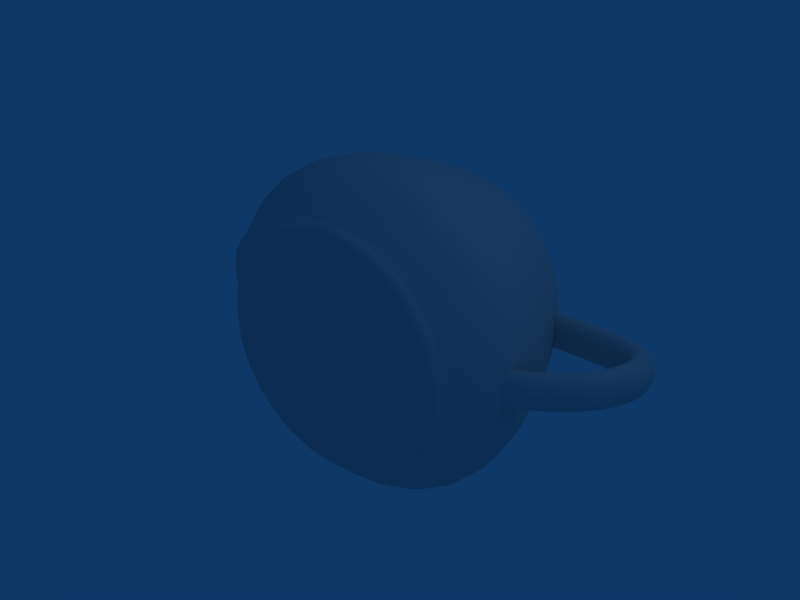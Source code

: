 # Source: teapot_for_avalon_node.blend  (saved by Blender 2.45.17; exported with 4.5.12 LTS)
import bpy
from mathutils import Matrix  # noqa: F401  (used for matrix-valued properties, if any)

bpy.ops.wm.read_factory_settings(use_empty=True)
scene = bpy.context.scene
scene.name = 'Scene'

# ---- collections
col_collection_1 = bpy.data.collections.new('Collection 1'); scene.collection.children.link(col_collection_1)
col_collection_2 = bpy.data.collections.new('Collection 2'); scene.collection.children.link(col_collection_2)
col_collection_2.hide_render = True
col_collection_2.hide_viewport = True

# ---- materials (node trees are filled in below, after node groups)
mat_material_001 = bpy.data.materials.new('Material.001')
mat_material_001.alpha_threshold = 0.0
mat_material_001.roughness = 0.5
mat_material_001.line_color = (0.0, 0.0, 0.0, 1.0)

# ---- material node trees

# ---- world
world_world = bpy.data.worlds.new('World'); scene.world = world_world
world_world.color = (0.05656, 0.2208, 0.4)
world_world.use_sun_shadow = False
world_world.sun_shadow_jitter_overblur = 0.0
world_world.cycles.sampling_method = 'MANUAL'
world_world.cycles.sample_map_resolution = 256

# ---- lights
light_spot = bpy.data.lights.new('Spot', 'POINT')
light_spot.transmission_factor = 0.0
light_spot.cutoff_distance = 30.0
light_spot.energy = 100.0
light_spot.shadow_buffer_clip_start = 1.001
light_spot.shadow_soft_size = 1.0
light_spot.shadow_maximum_resolution = 0.006
light_spot.use_absolute_resolution = True
light_spot.cycles.use_multiple_importance_sampling = False

# ---- meshes
me_mesh = bpy.data.meshes.new('Mesh')
me_mesh.from_pydata([(0.1023, 0.389, -0.6601), (0.1023, 0.4118, -0.6519), (0.1023, 0.4269, -0.6515), (0.1023, 0.4345, -0.6571), (0.1023, 0.4345, -0.6671), (0.1023, 0.4269, -0.6799), (0.1023, 0.4118, -0.6939), (0.1023, 0.389, -0.7073), (-0.05069, 0.389, -0.643), (-0.04879, 0.4118, -0.635), (-0.04867, 0.4269, -0.6345), (-0.04997, 0.4345, -0.64), (-0.0523, 0.4345, -0.6497), (-0.05527, 0.4269, -0.6622), (-0.0585, 0.4118, -0.6758), (-0.06162, 0.389, -0.6889), (-0.1903, 0.389, -0.5939), (-0.1866, 0.4118, -0.5866), (-0.1864, 0.4269, -0.5861), (-0.1889, 0.4345, -0.5912), (-0.1933, 0.4345, -0.6002), (-0.199, 0.4269, -0.6117), (-0.2052, 0.4118, -0.6243), (-0.2112, 0.389, -0.6364), (-0.3127, 0.389, -0.5167), (-0.3076, 0.4118, -0.5103), (-0.3073, 0.4269, -0.5099), (-0.3108, 0.4345, -0.5143), (-0.3171, 0.4345, -0.5222), (-0.3252, 0.4269, -0.5322), (-0.3339, 0.4118, -0.5431), (-0.3424, 0.389, -0.5536), (-0.4144, 0.389, -0.415), (-0.408, 0.4118, -0.4099), (-0.4076, 0.4269, -0.4096), (-0.412, 0.4345, -0.4131), (-0.4199, 0.4345, -0.4194), (-0.4299, 0.4269, -0.4275), (-0.4408, 0.4118, -0.4362), (-0.4514, 0.389, -0.4447), (-0.4917, 0.389, -0.2925), (-0.4843, 0.4118, -0.2889), (-0.4838, 0.4269, -0.2887), (-0.4889, 0.4345, -0.2912), (-0.4979, 0.4345, -0.2956), (-0.5094, 0.4269, -0.3013), (-0.522, 0.4118, -0.3075), (-0.5407, 0.389, -0.153), (-0.5327, 0.4118, -0.1511), (-0.5322, 0.4269, -0.151), (-0.5377, 0.4345, -0.1523), (-0.5475, 0.4345, -0.1546), (-0.5599, 0.4269, -0.1575), (-0.5735, 0.4118, -0.1608), (-0.5579, 0.389, -1.448e-07), (-0.5497, 0.4118, -1.516e-07), (-0.5492, 0.4269, -1.554e-07), (-0.5548, 0.4345, -1.565e-07), (-0.5776, 0.4269, -1.511e-07), (-0.5916, 0.4118, -1.453e-07), (-0.605, 0.389, -1.376e-07), (0.7624, 0.389, -3.441e-07), (0.7537, 0.4269, -3.522e-07), (0.7694, 0.4345, -3.564e-07), (0.7822, 0.4269, -3.565e-07), (0.7961, 0.4118, -3.548e-07), (0.8096, 0.389, -3.512e-07), (0.7453, 0.389, -0.153), (0.7373, 0.4118, -0.1511), (0.7368, 0.4269, -0.151), (0.752, 0.4345, -0.1546), (0.7645, 0.4269, -0.1575), (0.7781, 0.4118, -0.1608), (0.7912, 0.389, -0.1639), (0.6962, 0.389, -0.2925), (0.6888, 0.4118, -0.2889), (0.6884, 0.4269, -0.2887), (0.7025, 0.4345, -0.2956), (0.714, 0.4269, -0.3013), (0.7266, 0.4118, -0.3075), (0.7386, 0.389, -0.3134), (0.619, 0.389, -0.415), (0.6126, 0.4118, -0.4099), (0.6122, 0.4269, -0.4096), (0.6244, 0.4345, -0.4194), (0.6345, 0.4269, -0.4275), (0.6454, 0.4118, -0.4362), (0.6559, 0.389, -0.4447), (0.5173, 0.389, -0.5167), (0.5121, 0.4118, -0.5103), (0.5118, 0.4269, -0.5099), (0.5217, 0.4345, -0.5222), (0.5297, 0.4269, -0.5322), (0.5385, 0.4118, -0.5431), (0.547, 0.389, -0.5536), (0.3948, 0.389, -0.5939), (0.3912, 0.4118, -0.5866), (0.391, 0.4269, -0.5861), (0.3935, 0.4345, -0.5912), (0.4036, 0.4269, -0.6117), (0.4098, 0.4118, -0.6243), (0.4157, 0.389, -0.6364), (0.2553, 0.389, -0.643), (0.2533, 0.4118, -0.635), (0.2532, 0.4269, -0.6345), (0.2545, 0.4345, -0.64), (0.2598, 0.4269, -0.6622), (0.2631, 0.4118, -0.6758), (0.2662, 0.389, -0.6889), (0.1023, 0.389, 0.6601), (0.1023, 0.4118, 0.6519), (0.1023, 0.4269, 0.6515), (0.1023, 0.4345, 0.6671), (0.1023, 0.4269, 0.6799), (0.1023, 0.4118, 0.6939), (0.2553, 0.389, 0.643), (0.2533, 0.4118, 0.635), (0.2532, 0.4269, 0.6345), (0.2569, 0.4345, 0.6497), (0.2598, 0.4269, 0.6622), (0.2631, 0.4118, 0.6758), (0.3948, 0.389, 0.5939), (0.3912, 0.4118, 0.5866), (0.391, 0.4269, 0.5861), (0.3979, 0.4345, 0.6002), (0.4036, 0.4269, 0.6117), (0.4098, 0.4118, 0.6243), (0.5173, 0.389, 0.5167), (0.5121, 0.4118, 0.5103), (0.5154, 0.4345, 0.5143), (0.5217, 0.4345, 0.5222), (0.5297, 0.4269, 0.5322), (0.5385, 0.4118, 0.5431), (0.619, 0.389, 0.415), (0.6126, 0.4118, 0.4099), (0.6166, 0.4345, 0.4131), (0.6244, 0.4345, 0.4194), (0.6345, 0.4269, 0.4275), (0.6454, 0.4118, 0.4362), (0.6962, 0.389, 0.2925), (0.6888, 0.4118, 0.2889), (0.6884, 0.4269, 0.2887), (0.7025, 0.4345, 0.2956), (0.714, 0.4269, 0.3013), (0.7266, 0.4118, 0.3075), (0.7453, 0.389, 0.153), (0.7373, 0.4118, 0.1511), (0.7368, 0.4269, 0.151), (0.752, 0.4345, 0.1546), (0.7645, 0.4269, 0.1575), (0.7781, 0.4118, 0.1608), (0.7912, 0.389, 0.1639), (0.7542, 0.4118, -3.485e-07), (-0.5648, 0.4345, -1.55e-07), (-0.5407, 0.389, 0.153), (-0.5327, 0.4118, 0.1511), (-0.5322, 0.4269, 0.151), (-0.5377, 0.4345, 0.1523), (-0.5599, 0.4269, 0.1575), (-0.5735, 0.4118, 0.1608), (-0.4917, 0.389, 0.2925), (-0.4843, 0.4118, 0.2889), (-0.4838, 0.4269, 0.2887), (-0.4889, 0.4345, 0.2912), (-0.5094, 0.4269, 0.3013), (-0.522, 0.4118, 0.3075), (-0.4144, 0.389, 0.415), (-0.408, 0.4118, 0.4099), (-0.4076, 0.4269, 0.4096), (-0.4199, 0.4345, 0.4194), (-0.4299, 0.4269, 0.4275), (-0.4408, 0.4118, 0.4362), (-0.3127, 0.389, 0.5167), (-0.3076, 0.4118, 0.5103), (-0.3073, 0.4269, 0.5099), (-0.3171, 0.4345, 0.5222), (-0.3252, 0.4269, 0.5322), (-0.3339, 0.4118, 0.5431), (-0.1903, 0.389, 0.5939), (-0.1866, 0.4118, 0.5866), (-0.1864, 0.4269, 0.5861), (-0.1933, 0.4345, 0.6002), (-0.199, 0.4269, 0.6117), (-0.2052, 0.4118, 0.6243), (-0.05069, 0.389, 0.643), (-0.04879, 0.4118, 0.635), (-0.04867, 0.4269, 0.6345), (-0.0523, 0.4345, 0.6497), (-0.05527, 0.4269, 0.6622), (-0.0585, 0.4118, 0.6758), (0.1023, -0.02877, -0.8874), (0.1023, -0.3183, -0.9431), (-0.07324, 0.283, -0.7378), (-0.08439, 0.1777, -0.7846), (-0.09459, 0.07351, -0.8275), (-0.1033, -0.02877, -0.8643), (-0.1102, -0.1286, -0.8931), (-0.1147, -0.2253, -0.9118), (-0.1162, -0.3183, -0.9185), (-0.2334, 0.283, -0.6815), (-0.2547, 0.1777, -0.7248), (-0.2742, 0.07351, -0.7644), (-0.291, -0.02877, -0.7984), (-0.3041, -0.1286, -0.825), (-0.3126, -0.2253, -0.8423), (-0.3156, -0.3183, -0.8485), (-0.3739, 0.283, -0.5929), (-0.4042, 0.1777, -0.6306), (-0.4318, 0.07351, -0.665), (-0.4556, -0.02877, -0.6946), (-0.4742, -0.1286, -0.7177), (-0.4863, -0.2253, -0.7328), (-0.4906, -0.3183, -0.7382), (-0.4906, 0.283, -0.4762), (-0.5283, 0.1777, -0.5065), (-0.5627, 0.07351, -0.5341), (-0.5923, -0.02877, -0.5579), (-0.6155, -0.1286, -0.5765), (-0.6305, -0.2253, -0.5886), (-0.6359, -0.3183, -0.5929), (-0.5341, 0.389, -0.3134), (-0.5792, 0.283, -0.3357), (-0.6225, 0.1777, -0.357), (-0.6621, 0.07351, -0.3765), (-0.6961, -0.02877, -0.3932), (-0.7227, -0.1286, -0.4063), (-0.74, -0.2253, -0.4149), (-0.7462, -0.3183, -0.4179), (-0.5866, 0.389, -0.1639), (-0.6355, 0.283, -0.1755), (-0.6824, 0.1777, -0.1867), (-0.7252, 0.07351, -0.1969), (-0.762, -0.02877, -0.2056), (-0.7908, -0.1286, -0.2125), (-0.8096, -0.2253, -0.2169), (-0.8163, -0.3183, -0.2185), (-0.6552, 0.283, -1.039e-07), (-0.7033, 0.1777, -7.053e-08), (-0.7473, 0.07351, -3.814e-08), (-0.7851, -0.02877, -7.138e-09), (-0.8147, -0.1286, 2.2e-08), (-0.8339, -0.2253, 4.882e-08), (-0.8408, -0.3183, 7.286e-08), (0.8598, 0.283, -3.326e-07), (0.9079, 0.1777, -3.138e-07), (0.9519, 0.07351, -2.947e-07), (0.9897, -0.02877, -2.751e-07), (1.019, -0.1286, -2.549e-07), (1.038, -0.2253, -2.339e-07), (0.8401, 0.283, -0.1755), (0.8869, 0.1777, -0.1867), (0.9298, 0.07351, -0.1969), (0.9666, -0.02877, -0.2056), (0.9954, -0.1286, -0.2125), (1.014, -0.2253, -0.2169), (1.021, -0.3183, -0.2185), (0.7838, 0.283, -0.3357), (0.8271, 0.1777, -0.357), (0.8667, 0.07351, -0.3765), (0.9007, -0.02877, -0.3932), (0.9273, -0.1286, -0.4063), (0.9446, -0.2253, -0.4149), (0.9508, -0.3183, -0.4179), (0.6952, 0.283, -0.4762), (0.7329, 0.1777, -0.5065), (0.7673, 0.07351, -0.5341), (0.7969, -0.02877, -0.5579), (0.82, -0.1286, -0.5765), (0.8351, -0.2253, -0.5886), (0.8405, -0.3183, -0.5929), (0.5785, 0.283, -0.5929), (0.6087, 0.1777, -0.6306), (0.6364, 0.07351, -0.665), (0.6602, -0.02877, -0.6946), (0.6788, -0.1286, -0.7177), (0.6909, -0.2253, -0.7328), (0.6952, -0.3183, -0.7382), (0.438, 0.283, -0.6815), (0.4593, 0.1777, -0.7248), (0.4788, 0.07351, -0.7644), (0.4955, -0.02877, -0.7984), (0.5086, -0.1286, -0.825), (0.5172, -0.2253, -0.8423), (0.5202, -0.3183, -0.8485), (0.2778, 0.283, -0.7378), (0.289, 0.1777, -0.7846), (0.2991, 0.07351, -0.8275), (0.3079, -0.02877, -0.8643), (0.3148, -0.1286, -0.8931), (0.3192, -0.2253, -0.9118), (0.3208, -0.3183, -0.9185), (0.1023, 0.283, -0.7575), (0.1023, 0.1777, -0.8056), (0.1023, 0.07351, -0.8496), (0.1023, -0.1286, -0.9169), (0.1023, -0.2253, -0.9362), (0.1023, 0.389, 0.7073), (0.1023, 0.283, 0.7575), (0.1023, 0.1777, 0.8056), (0.1023, 0.07351, 0.8496), (0.1023, -0.02877, 0.8874), (0.1023, -0.1286, 0.9169), (0.1023, -0.2253, 0.9362), (0.2662, 0.389, 0.6889), (0.2778, 0.283, 0.7378), (0.289, 0.1777, 0.7846), (0.2991, 0.07351, 0.8275), (0.3079, -0.02877, 0.8643), (0.3148, -0.1286, 0.8931), (0.3192, -0.2253, 0.9118), (0.4157, 0.389, 0.6364), (0.438, 0.283, 0.6815), (0.4593, 0.1777, 0.7248), (0.4788, 0.07351, 0.7644), (0.4955, -0.02877, 0.7984), (0.5086, -0.1286, 0.825), (0.5172, -0.2253, 0.8423), (0.547, 0.389, 0.5536), (0.5785, 0.283, 0.5929), (0.6087, 0.1777, 0.6306), (0.6364, 0.07351, 0.665), (0.6602, -0.02877, 0.6946), (0.6788, -0.1286, 0.7177), (0.6909, -0.2253, 0.7328), (0.6559, 0.389, 0.4447), (0.6952, 0.283, 0.4762), (0.7329, 0.1777, 0.5065), (0.7673, 0.07351, 0.5341), (0.7969, -0.02877, 0.5579), (0.82, -0.1286, 0.5765), (0.8351, -0.2253, 0.5886), (0.7386, 0.389, 0.3134), (0.7838, 0.283, 0.3357), (0.8271, 0.1777, 0.357), (0.8667, 0.07351, 0.3765), (0.9007, -0.02877, 0.3932), (0.9273, -0.1286, 0.4063), (0.9446, -0.2253, 0.4149), (0.8401, 0.283, 0.1755), (0.8869, 0.1777, 0.1867), (0.9298, 0.07351, 0.1969), (0.9666, -0.02877, 0.2056), (0.9954, -0.1286, 0.2125), (1.014, -0.2253, 0.2169), (-0.5866, 0.389, 0.1639), (-0.6355, 0.283, 0.1755), (-0.6824, 0.1777, 0.1867), (-0.7252, 0.07351, 0.1969), (-0.762, -0.02877, 0.2056), (-0.7908, -0.1286, 0.2125), (-0.8096, -0.2253, 0.2169), (-0.5341, 0.389, 0.3134), (-0.5792, 0.283, 0.3357), (-0.6225, 0.1777, 0.357), (-0.6621, 0.07351, 0.3765), (-0.6961, -0.02877, 0.3932), (-0.7227, -0.1286, 0.4063), (-0.74, -0.2253, 0.4149), (-0.4514, 0.389, 0.4447), (-0.4906, 0.283, 0.4762), (-0.5283, 0.1777, 0.5065), (-0.5627, 0.07351, 0.5341), (-0.5923, -0.02877, 0.5579), (-0.6155, -0.1286, 0.5765), (-0.6305, -0.2253, 0.5886), (-0.3424, 0.389, 0.5536), (-0.3739, 0.283, 0.5929), (-0.4042, 0.1777, 0.6306), (-0.4318, 0.07351, 0.665), (-0.4556, -0.02877, 0.6946), (-0.4742, -0.1286, 0.7177), (-0.4863, -0.2253, 0.7328), (-0.2112, 0.389, 0.6364), (-0.2334, 0.283, 0.6815), (-0.2547, 0.1777, 0.7248), (-0.2742, 0.07351, 0.7644), (-0.291, -0.02877, 0.7984), (-0.3041, -0.1286, 0.825), (-0.3126, -0.2253, 0.8423), (-0.06162, 0.389, 0.6889), (-0.07324, 0.283, 0.7378), (-0.08439, 0.1777, 0.7846), (-0.09459, 0.07351, 0.8275), (-0.1033, -0.02877, 0.8643), (-0.1102, -0.1286, 0.8931), (-0.1147, -0.2253, 0.9118), (0.1023, -0.4028, -0.93), (0.1023, -0.475, -0.8963), (0.1023, -0.5354, -0.8503), (0.1023, -0.5847, -0.8001), (0.1023, -0.6235, -0.754), (0.1023, -0.6523, -0.7204), (-0.1132, -0.4028, -0.9058), (-0.1054, -0.475, -0.873), (-0.09475, -0.5354, -0.8282), (-0.08312, -0.5847, -0.7793), (-0.07245, -0.6235, -0.7344), (-0.06464, -0.6523, -0.7016), (-0.06162, -0.6719, -0.6889), (-0.3099, -0.4028, -0.8367), (-0.2949, -0.475, -0.8064), (-0.2745, -0.5354, -0.765), (-0.2523, -0.5847, -0.7199), (-0.2319, -0.6235, -0.6784), (-0.2169, -0.6523, -0.6481), (-0.4824, -0.4028, -0.728), (-0.4612, -0.475, -0.7016), (-0.4323, -0.5354, -0.6655), (-0.4007, -0.5847, -0.6263), (-0.3718, -0.6235, -0.5902), (-0.3506, -0.6523, -0.5639), (-0.6257, -0.4028, -0.5847), (-0.5993, -0.475, -0.5635), (-0.5633, -0.5354, -0.5346), (-0.524, -0.5847, -0.503), (-0.4879, -0.6235, -0.4741), (-0.4616, -0.6523, -0.4529), (-0.7345, -0.4028, -0.4121), (-0.7042, -0.475, -0.3972), (-0.6627, -0.5354, -0.3768), (-0.6176, -0.5847, -0.3546), (-0.5761, -0.6235, -0.3342), (-0.5458, -0.6523, -0.3192), (-0.8035, -0.4028, -0.2155), (-0.7707, -0.475, -0.2077), (-0.7259, -0.5354, -0.197), (-0.677, -0.5847, -0.1854), (-0.6322, -0.6235, -0.1747), (-0.5993, -0.6523, -0.1669), (-0.5866, -0.6719, -0.1639), (-0.8277, -0.4028, 9.179e-08), (-0.794, -0.475, 1.046e-07), (-0.748, -0.5354, 1.125e-07), (-0.6978, -0.5847, 1.171e-07), (-0.6518, -0.6235, 1.198e-07), (-0.6181, -0.6523, 1.218e-07), (1.032, -0.4028, -1.891e-07), (0.9986, -0.475, -1.661e-07), (0.9526, -0.5354, -1.442e-07), (0.9024, -0.5847, -1.245e-07), (0.8563, -0.6235, -1.079e-07), (0.8226, -0.6523, -9.571e-08), (0.8096, -0.6719, -8.889e-08), (1.008, -0.4028, -0.2155), (0.9753, -0.475, -0.2077), (0.9304, -0.5354, -0.197), (0.8816, -0.5847, -0.1854), (0.8367, -0.6235, -0.1747), (0.8039, -0.6523, -0.1669), (0.7912, -0.6719, -0.1639), (0.939, -0.4028, -0.4121), (0.9087, -0.475, -0.3972), (0.8673, -0.5354, -0.3768), (0.8221, -0.5847, -0.3546), (0.7807, -0.6235, -0.3342), (0.7504, -0.6523, -0.3192), (0.7386, -0.6719, -0.3134), (0.8302, -0.4028, -0.5847), (0.8039, -0.475, -0.5635), (0.7678, -0.5354, -0.5346), (0.7285, -0.5847, -0.503), (0.6925, -0.6235, -0.4741), (0.6661, -0.6523, -0.4529), (0.6559, -0.6719, -0.4447), (0.687, -0.4028, -0.728), (0.6658, -0.475, -0.7016), (0.6368, -0.5354, -0.6655), (0.6053, -0.5847, -0.6263), (0.5763, -0.6235, -0.5902), (0.5552, -0.6523, -0.5639), (0.5144, -0.4028, -0.8367), (0.4995, -0.475, -0.8064), (0.4791, -0.5354, -0.765), (0.4568, -0.5847, -0.7199), (0.4364, -0.6235, -0.6784), (0.4215, -0.6523, -0.6481), (0.3178, -0.4028, -0.9058), (0.31, -0.475, -0.873), (0.2993, -0.5354, -0.8282), (0.2877, -0.5847, -0.7793), (0.277, -0.6235, -0.7344), (0.2692, -0.6523, -0.7016), (0.1023, -0.3183, 0.9431), (0.1023, -0.4028, 0.93), (0.1023, -0.475, 0.8963), (0.1023, -0.5354, 0.8503), (0.1023, -0.5847, 0.8001), (0.1023, -0.6235, 0.754), (0.1023, -0.6523, 0.7204), (0.3208, -0.3183, 0.9185), (0.3178, -0.4028, 0.9058), (0.31, -0.475, 0.873), (0.2993, -0.5354, 0.8282), (0.2877, -0.5847, 0.7793), (0.277, -0.6235, 0.7344), (0.2692, -0.6523, 0.7016), (0.5202, -0.3183, 0.8485), (0.5144, -0.4028, 0.8367), (0.4995, -0.475, 0.8064), (0.4791, -0.5354, 0.765), (0.4568, -0.5847, 0.7199), (0.4364, -0.6235, 0.6784), (0.4215, -0.6523, 0.6481), (0.4157, -0.6719, 0.6364), (0.6952, -0.3183, 0.7382), (0.687, -0.4028, 0.728), (0.6658, -0.475, 0.7016), (0.6368, -0.5354, 0.6655), (0.6053, -0.5847, 0.6263), (0.5763, -0.6235, 0.5902), (0.5552, -0.6523, 0.5639), (0.8405, -0.3183, 0.5929), (0.8302, -0.4028, 0.5847), (0.8039, -0.475, 0.5635), (0.7678, -0.5354, 0.5346), (0.7285, -0.5847, 0.503), (0.6925, -0.6235, 0.4741), (0.6661, -0.6523, 0.4529), (0.6559, -0.6719, 0.4447), (0.9508, -0.3183, 0.4179), (0.939, -0.4028, 0.4121), (0.9087, -0.475, 0.3972), (0.8673, -0.5354, 0.3768), (0.8221, -0.5847, 0.3546), (0.7807, -0.6235, 0.3342), (0.7504, -0.6523, 0.3192), (1.021, -0.3183, 0.2185), (1.008, -0.4028, 0.2155), (0.9753, -0.475, 0.2077), (0.9304, -0.5354, 0.197), (0.8816, -0.5847, 0.1854), (0.8367, -0.6235, 0.1747), (0.8039, -0.6523, 0.1669), (-0.8163, -0.3183, 0.2185), (-0.8035, -0.4028, 0.2155), (-0.7707, -0.475, 0.2077), (-0.7259, -0.5354, 0.197), (-0.677, -0.5847, 0.1854), (-0.6322, -0.6235, 0.1747), (-0.5993, -0.6523, 0.1669), (-0.7462, -0.3183, 0.4179), (-0.7345, -0.4028, 0.4121), (-0.7042, -0.475, 0.3972), (-0.6627, -0.5354, 0.3768), (-0.6176, -0.5847, 0.3546), (-0.5761, -0.6235, 0.3342), (-0.5458, -0.6523, 0.3192), (-0.6359, -0.3183, 0.5929), (-0.6257, -0.4028, 0.5847), (-0.5993, -0.475, 0.5635), (-0.5633, -0.5354, 0.5346), (-0.524, -0.5847, 0.503), (-0.4879, -0.6235, 0.4741), (-0.4616, -0.6523, 0.4529), (-0.4906, -0.3183, 0.7382), (-0.4824, -0.4028, 0.728), (-0.4612, -0.475, 0.7016), (-0.4323, -0.5354, 0.6655), (-0.4007, -0.5847, 0.6263), (-0.3718, -0.6235, 0.5902), (-0.3506, -0.6523, 0.5639), (-0.3156, -0.3183, 0.8485), (-0.3099, -0.4028, 0.8367), (-0.2949, -0.475, 0.8064), (-0.2745, -0.5354, 0.765), (-0.2523, -0.5847, 0.7199), (-0.2319, -0.6235, 0.6784), (-0.2169, -0.6523, 0.6481), (-0.2112, -0.6719, 0.6364), (-0.1162, -0.3183, 0.9185), (-0.1132, -0.4028, 0.9058), (-0.1054, -0.475, 0.873), (-0.09474, -0.5354, 0.8282), (-0.08312, -0.5847, 0.7793), (-0.07245, -0.6235, 0.7344), (-0.06464, -0.6523, 0.7016), (-0.06162, -0.6719, 0.6889), (0.8122, 0.3124, -0.05197), (0.9968, 0.3118, -0.05197), (1.153, 0.3076, -0.05197), (1.281, 0.2962, -0.05197), (1.381, 0.2739, -0.05197), (1.452, 0.2372, -0.05197), (1.495, 0.1825, -0.05197), (1.509, 0.1061, -0.05197), (0.8189, 0.2973, -0.08661), (0.9957, 0.2967, -0.08661), (1.146, 0.2928, -0.08661), (1.269, 0.2822, -0.08661), (1.365, 0.2616, -0.08661), (1.434, 0.2276, -0.08661), (1.475, 0.1769, -0.08661), (1.489, 0.1061, -0.08661), (0.8281, 0.2765, -0.1039), (0.9941, 0.276, -0.1039), (1.136, 0.2726, -0.1039), (1.252, 0.2631, -0.1039), (1.343, 0.2447, -0.1039), (1.408, 0.2144, -0.1039), (1.448, 0.1692, -0.1039), (1.461, 0.1061, -0.1039), (0.8382, 0.2539, -0.1039), (0.9925, 0.2535, -0.1039), (1.124, 0.2505, -0.1039), (1.233, 0.2423, -0.1039), (1.319, 0.2264, -0.1039), (1.381, 0.2001, -0.1039), (1.418, 0.1608, -0.1039), (1.431, 0.1061, -0.1039), (0.8474, 0.2332, -0.08661), (0.991, 0.2329, -0.08661), (1.114, 0.2303, -0.08661), (1.217, 0.2232, -0.08661), (1.297, 0.2095, -0.08661), (1.356, 0.1869, -0.08661), (1.391, 0.1532, -0.08661), (1.403, 0.1061, -0.08661), (0.8541, 0.2181, -0.05197), (0.9898, 0.2177, -0.05197), (1.107, 0.2155, -0.05197), (1.204, 0.2093, -0.05197), (1.281, 0.1972, -0.05197), (1.337, 0.1773, -0.05197), (1.372, 0.1476, -0.05197), (1.383, 0.1061, -0.05197), (0.8567, 0.2122, -3.146e-07), (0.9894, 0.2119, -3.346e-07), (1.104, 0.2097, -3.513e-07), (1.199, 0.2038, -3.643e-07), (1.275, 0.1924, -3.729e-07), (1.33, 0.1735, -3.766e-07), (1.364, 0.1454, -3.747e-07), (1.375, 0.1061, -3.667e-07), (0.8541, 0.2181, 0.05196), (0.9898, 0.2177, 0.05196), (1.107, 0.2155, 0.05196), (1.204, 0.2093, 0.05196), (1.281, 0.1972, 0.05196), (1.337, 0.1773, 0.05196), (1.372, 0.1476, 0.05196), (1.383, 0.1061, 0.05196), (0.8474, 0.2332, 0.08661), (0.991, 0.2329, 0.08661), (1.114, 0.2303, 0.08661), (1.217, 0.2232, 0.08661), (1.297, 0.2095, 0.08661), (1.356, 0.1869, 0.08661), (1.391, 0.1532, 0.08661), (1.403, 0.1061, 0.08661), (0.8382, 0.2539, 0.1039), (0.9925, 0.2535, 0.1039), (1.124, 0.2505, 0.1039), (1.233, 0.2423, 0.1039), (1.319, 0.2264, 0.1039), (1.381, 0.2001, 0.1039), (1.418, 0.1608, 0.1039), (1.431, 0.1061, 0.1039), (0.8281, 0.2765, 0.1039), (0.9941, 0.276, 0.1039), (1.136, 0.2726, 0.1039), (1.252, 0.2631, 0.1039), (1.343, 0.2447, 0.1039), (1.408, 0.2144, 0.1039), (1.448, 0.1692, 0.1039), (1.461, 0.1061, 0.1039), (0.8189, 0.2973, 0.08661), (0.9957, 0.2967, 0.08661), (1.146, 0.2928, 0.08661), (1.269, 0.2822, 0.08661), (1.365, 0.2616, 0.08661), (1.434, 0.2276, 0.08661), (1.475, 0.1769, 0.08661), (1.489, 0.1061, 0.08661), (0.8122, 0.3124, 0.05196), (0.9968, 0.3118, 0.05196), (1.153, 0.3076, 0.05196), (1.281, 0.2962, 0.05196), (1.381, 0.2739, 0.05196), (1.452, 0.2372, 0.05196), (1.495, 0.1825, 0.05196), (1.509, 0.1061, 0.05196), (0.8096, 0.3183, -1.314e-07), (0.9972, 0.3177, -1.596e-07), (1.156, 0.3133, -1.825e-07), (1.286, 0.3016, -1.992e-07), (1.387, 0.2787, -2.088e-07), (1.459, 0.241, -2.103e-07), (1.502, 0.1847, -2.03e-07), (1.517, 0.1061, -1.857e-07), (1.507, 0.01629, -3.643e-07), (1.499, 0.01842, -0.05197), (1.469, -0.06743, -0.05197), (1.418, -0.151, -0.05197), (1.347, -0.2317, -0.05197), (1.253, -0.3091, -0.05197), (1.138, -0.3826, -0.05197), (1.001, -0.4519, -0.05197), (1.48, 0.02392, -0.08661), (1.451, -0.05812, -0.08661), (1.403, -0.139, -0.08661), (1.336, -0.2178, -0.08661), (1.247, -0.2935, -0.08661), (1.138, -0.3651, -0.08661), (1.008, -0.4317, -0.08661), (1.453, 0.03143, -0.1039), (1.427, -0.04539, -0.1039), (1.383, -0.1227, -0.1039), (1.321, -0.1989, -0.1039), (1.239, -0.2723, -0.1039), (1.138, -0.3412, -0.1039), (1.017, -0.4041, -0.1039), (1.424, 0.03961, -0.1039), (1.4, -0.03152, -0.1039), (1.361, -0.1049, -0.1039), (1.304, -0.1783, -0.1039), (1.23, -0.2491, -0.1039), (1.138, -0.3151, -0.1039), (1.027, -0.374, -0.1039), (1.397, 0.04712, -0.08661), (1.376, -0.0188, -0.08661), (1.34, -0.08863, -0.08661), (1.289, -0.1593, -0.08661), (1.222, -0.2279, -0.08661), (1.138, -0.2912, -0.08661), (1.036, -0.3463, -0.08661), (1.377, 0.05262, -0.05197), (1.358, -0.009486, -0.05197), (1.326, -0.0767, -0.05197), (1.278, -0.1455, -0.05197), (1.216, -0.2123, -0.05197), (1.138, -0.2737, -0.05197), (1.043, -0.3261, -0.05197), (1.37, 0.05475, -5.555e-07), (1.351, -0.005877, -3.354e-07), (1.32, -0.07207, -3.143e-07), (1.274, -0.1401, -2.906e-07), (1.214, -0.2063, -2.651e-07), (1.138, -0.2669, -2.386e-07), (1.045, -0.3183, -2.119e-07), (1.377, 0.05262, 0.05196), (1.358, -0.009486, 0.05196), (1.326, -0.0767, 0.05196), (1.278, -0.1455, 0.05196), (1.216, -0.2123, 0.05196), (1.138, -0.2737, 0.05196), (1.043, -0.3261, 0.05196), (1.397, 0.04712, 0.08661), (1.376, -0.0188, 0.08661), (1.34, -0.08863, 0.08661), (1.289, -0.1593, 0.08661), (1.222, -0.2279, 0.08661), (1.138, -0.2912, 0.08661), (1.036, -0.3463, 0.08661), (1.424, 0.03961, 0.1039), (1.4, -0.03152, 0.1039), (1.361, -0.1049, 0.1039), (1.304, -0.1783, 0.1039), (1.23, -0.2491, 0.1039), (1.138, -0.3151, 0.1039), (1.027, -0.374, 0.1039), (1.453, 0.03143, 0.1039), (1.427, -0.04539, 0.1039), (1.383, -0.1227, 0.1039), (1.321, -0.1989, 0.1039), (1.239, -0.2723, 0.1039), (1.138, -0.3412, 0.1039), (1.017, -0.4041, 0.1039), (1.48, 0.02392, 0.08661), (1.451, -0.05812, 0.08661), (1.403, -0.139, 0.08661), (1.336, -0.2178, 0.08661), (1.247, -0.2935, 0.08661), (1.138, -0.3651, 0.08661), (1.008, -0.4317, 0.08661), (1.499, 0.01842, 0.05196), (1.469, -0.06743, 0.05196), (1.418, -0.151, 0.05196), (1.347, -0.2317, 0.05196), (1.253, -0.3091, 0.05196), (1.138, -0.3826, 0.05196), (1.001, -0.4519, 0.05197), (1.476, -0.07104, -1.357e-07), (1.424, -0.1556, -1.07e-07), (1.351, -0.237, -7.579e-08), (1.256, -0.3151, -4.213e-08), (1.138, -0.3894, -6.02e-09), (0.9982, -0.4597, 3.252e-08), (-1.187, 0.01413, 4.287e-08), (-1.234, 0.162, 1.349e-08), (-1.313, 0.2919, -6.716e-09), (-0.6993, -0.4382, -0.1143), (-0.9224, -0.37, -0.1104), (-1.057, -0.261, -0.1002), (-1.132, -0.1256, -0.08637), (-1.178, 0.02158, -0.07126), (-1.225, 0.1661, -0.05738), (-1.302, 0.2934, -0.04724), (-1.438, 0.389, -0.0433), (-0.6993, -0.3826, -0.1905), (-0.9113, -0.322, -0.184), (-1.04, -0.2222, -0.1671), (-1.113, -0.09668, -0.144), (-1.157, 0.0408, -0.1188), (-1.201, 0.1767, -0.09564), (-1.272, 0.2973, -0.07873), (-1.398, 0.389, -0.07217), (-0.6993, -0.3066, -0.2286), (-0.8962, -0.2564, -0.2208), (-1.017, -0.1691, -0.2005), (-1.086, -0.05712, -0.1727), (-1.129, 0.06708, -0.1425), (-1.169, 0.1911, -0.1148), (-1.232, 0.3026, -0.09448), (-1.342, 0.389, -0.08661), (-0.6993, -0.2238, -0.2286), (-0.8797, -0.1849, -0.2208), (-0.9918, -0.1113, -0.2005), (-1.057, -0.01402, -0.1727), (-1.097, 0.09572, -0.1425), (-1.134, 0.2069, -0.1148), (-1.188, 0.3083, -0.09448), (-1.282, 0.389, -0.08661), (-0.6993, -0.1479, -0.1905), (-0.8645, -0.1193, -0.184), (-0.9688, -0.05819, -0.1671), (-1.031, 0.02553, -0.144), (-1.069, 0.122, -0.1188), (-1.102, 0.2213, -0.09564), (-1.148, 0.3136, -0.07873), (-1.227, 0.389, -0.07217), (-0.6993, -0.09228, -0.1143), (-0.8535, -0.07129, -0.1104), (-0.9519, -0.01938, -0.1002), (-1.011, 0.05446, -0.08637), (-1.048, 0.1412, -0.07126), (-1.078, 0.2319, -0.05738), (-1.119, 0.3175, -0.04724), (-1.187, 0.389, -0.0433), (-1.069, 0.236, -2.532e-07), (-1.108, 0.319, -2.284e-07), (-0.6993, -0.07073, -9.714e-09), (-0.8492, -0.05269, 8.45e-09), (-0.9454, -0.00433, 1.102e-08), (-1.004, 0.06568, 2.514e-09), (-1.04, 0.1487, -1.257e-08), (-1.171, 0.389, -5.22e-08), (-0.6993, -0.09228, 0.1143), (-0.8535, -0.07129, 0.1104), (-0.9519, -0.01938, 0.1002), (-1.011, 0.05446, 0.08637), (-1.048, 0.1412, 0.07126), (-1.078, 0.2319, 0.05738), (-1.119, 0.3175, 0.04724), (-1.187, 0.389, 0.0433), (-0.6993, -0.1479, 0.1905), (-0.8645, -0.1193, 0.184), (-0.9688, -0.05819, 0.1671), (-1.031, 0.02553, 0.144), (-1.069, 0.122, 0.1188), (-1.102, 0.2213, 0.09564), (-1.148, 0.3136, 0.07873), (-1.227, 0.389, 0.07217), (-0.6993, -0.2238, 0.2286), (-0.8797, -0.1849, 0.2208), (-0.9918, -0.1113, 0.2005), (-1.057, -0.01402, 0.1727), (-1.097, 0.09572, 0.1425), (-1.134, 0.2069, 0.1148), (-1.188, 0.3083, 0.09448), (-1.282, 0.389, 0.08661), (-0.6993, -0.3066, 0.2286), (-0.8962, -0.2564, 0.2208), (-1.017, -0.1691, 0.2005), (-1.086, -0.05712, 0.1727), (-1.129, 0.06708, 0.1425), (-1.169, 0.1911, 0.1148), (-1.232, 0.3026, 0.09448), (-1.342, 0.389, 0.08661), (-0.6993, -0.3826, 0.1905), (-0.9113, -0.322, 0.184), (-1.04, -0.2222, 0.1671), (-1.113, -0.09667, 0.144), (-1.157, 0.0408, 0.1188), (-1.201, 0.1767, 0.09564), (-1.272, 0.2973, 0.07873), (-1.398, 0.389, 0.07217), (-0.6993, -0.4382, 0.1143), (-0.9224, -0.37, 0.1104), (-1.057, -0.261, 0.1002), (-1.132, -0.1256, 0.08637), (-1.178, 0.02158, 0.07126), (-1.225, 0.1661, 0.05738), (-1.302, 0.2934, 0.04724), (-1.438, 0.389, 0.0433), (-0.6993, -0.4597, 5.317e-07), (-0.9267, -0.3886, 5.331e-07), (-1.063, -0.276, 4.864e-07), (-1.14, -0.1368, 4.095e-07), (-1.454, 0.389, 1.592e-07), (-1.491, 0.4057, -8.023e-09), (-1.517, 0.4243, -8.668e-09), (-1.407, 0.389, -1.66e-08), (-1.474, 0.4055, -0.04234), (-1.501, 0.4238, -0.03649), (-1.493, 0.4246, -0.0328), (-1.472, 0.4194, -0.02942), (-1.44, 0.4077, -0.02694), (-1.396, 0.389, -0.02598), (-1.431, 0.405, -0.07057), (-1.452, 0.4162, -0.06645), (-1.454, 0.4232, -0.05467), (-1.437, 0.4181, -0.04903), (-1.408, 0.4068, -0.0449), (-1.369, 0.389, -0.0433), (-1.373, 0.4043, -0.08469), (-1.392, 0.4149, -0.07974), (-1.4, 0.4212, -0.0656), (-1.388, 0.4163, -0.05883), (-1.366, 0.4057, -0.05388), (-1.332, 0.389, -0.05197), (-1.309, 0.4035, -0.08469), (-1.328, 0.4134, -0.07974), (-1.342, 0.419, -0.0656), (-1.335, 0.4143, -0.05883), (-1.319, 0.4044, -0.05388), (-1.292, 0.389, -0.05197), (-1.25, 0.4027, -0.07057), (-1.269, 0.412, -0.06645), (-1.282, 0.4168, -0.06081), (-1.287, 0.4125, -0.04903), (-1.276, 0.4032, -0.0449), (-1.255, 0.389, -0.0433), (-1.207, 0.4022, -0.04234), (-1.226, 0.4111, -0.03987), (-1.24, 0.4155, -0.03649), (-1.251, 0.4112, -0.02942), (-1.245, 0.4023, -0.02694), (-1.228, 0.389, -0.02598), (-1.233, 0.402, -1.51e-07), (-1.218, 0.389, -1.463e-07), (-1.191, 0.402, -5.24e-08), (-1.209, 0.4107, -5.178e-08), (-1.224, 0.415, -5.059e-08), (-1.238, 0.4107, -4.748e-08), (-1.207, 0.4022, 0.04234), (-1.226, 0.4111, 0.03987), (-1.24, 0.4155, 0.03649), (-1.249, 0.4156, 0.0328), (-1.245, 0.4023, 0.02694), (-1.228, 0.389, 0.02598), (-1.25, 0.4027, 0.07057), (-1.269, 0.412, 0.06645), (-1.282, 0.4168, 0.06081), (-1.287, 0.4125, 0.04903), (-1.276, 0.4032, 0.0449), (-1.255, 0.389, 0.0433), (-1.309, 0.4035, 0.08469), (-1.328, 0.4134, 0.07974), (-1.339, 0.4187, 0.07297), (-1.335, 0.4143, 0.05883), (-1.319, 0.4044, 0.05388), (-1.292, 0.389, 0.05196), (-1.373, 0.4043, 0.08469), (-1.392, 0.4149, 0.07974), (-1.402, 0.4206, 0.07297), (-1.388, 0.4163, 0.05883), (-1.366, 0.4057, 0.05388), (-1.332, 0.389, 0.05197), (-1.431, 0.405, 0.07057), (-1.452, 0.4162, 0.06645), (-1.459, 0.4224, 0.06081), (-1.437, 0.4181, 0.04903), (-1.408, 0.4068, 0.0449), (-1.369, 0.389, 0.0433), (-1.474, 0.4055, 0.04234), (-1.495, 0.4172, 0.03987), (-1.493, 0.4246, 0.0328), (-1.472, 0.4194, 0.02942), (-1.44, 0.4077, 0.02694), (-1.396, 0.389, 0.02598), (-1.511, 0.4176, 1.474e-07), (-1.486, 0.4199, 1.023e-07), (-1.452, 0.408, 9.046e-08), (0.1023, 0.7427, -3.319e-07), (0.1023, 0.7346, -0.1191), (0.0746, 0.7346, -0.116), (0.06341, 0.713, -0.1628), (0.06374, 0.6814, -0.1615), (0.07059, 0.6437, -0.1328), (0.07897, 0.6035, -0.09775), (0.08392, 0.5645, -0.07713), (0.08043, 0.5305, -0.09185), (0.04939, 0.7346, -0.1072), (0.02802, 0.713, -0.1505), (0.02864, 0.6814, -0.1492), (0.04172, 0.6437, -0.1227), (0.05774, 0.6035, -0.09032), (0.06717, 0.5645, -0.07125), (0.06049, 0.5305, -0.08485), (0.02731, 0.7346, -0.09328), (-0.002989, 0.713, -0.131), (-0.002118, 0.6814, -0.1299), (0.01642, 0.6437, -0.1068), (0.03912, 0.6035, -0.0786), (0.05248, 0.5645, -0.062), (0.04299, 0.5305, -0.07382), (0.009, 0.7346, -0.07497), (-0.0287, 0.713, -0.1053), (-0.02762, 0.6814, -0.1044), (-0.004558, 0.6437, -0.08586), (0.02368, 0.6035, -0.06316), (0.04028, 0.5645, -0.0498), (0.02846, 0.5305, -0.05929), (-0.004884, 0.7346, -0.05289), (-0.04819, 0.713, -0.07426), (-0.04695, 0.6814, -0.07364), (-0.02047, 0.6437, -0.06056), (0.01196, 0.6035, -0.04454), (0.03103, 0.5645, -0.03511), (0.01743, 0.5305, -0.04179), (-0.01369, 0.7346, -0.02768), (-0.06056, 0.713, -0.03887), (-0.05922, 0.6814, -0.03854), (-0.03056, 0.6437, -0.03169), (0.004526, 0.6035, -0.02331), (0.02515, 0.5645, -0.01836), (0.01043, 0.5305, -0.02185), (-0.03409, 0.6437, -3.965e-07), (0.001925, 0.6035, -3.629e-07), (0.0231, 0.5645, -3.394e-07), (0.2213, 0.7346, -3.479e-07), (0.2387, 0.6437, -3.28e-07), (0.2026, 0.6035, -3.126e-07), (0.1815, 0.5645, -2.998e-07), (0.2183, 0.7346, -0.02768), (0.2651, 0.713, -0.03887), (0.2638, 0.6814, -0.03854), (0.2351, 0.6437, -0.03169), (0.2, 0.6035, -0.02331), (0.1794, 0.5645, -0.01836), (0.1941, 0.5305, -0.02185), (0.2094, 0.7346, -0.05289), (0.2528, 0.713, -0.07426), (0.2515, 0.6814, -0.07364), (0.225, 0.6437, -0.06056), (0.1926, 0.6035, -0.04454), (0.1735, 0.5645, -0.03511), (0.1871, 0.5305, -0.04179), (0.1956, 0.7346, -0.07497), (0.2333, 0.713, -0.1053), (0.2322, 0.6814, -0.1044), (0.2091, 0.6437, -0.08586), (0.1809, 0.6035, -0.06316), (0.1643, 0.5645, -0.0498), (0.1761, 0.5305, -0.05929), (0.1773, 0.7346, -0.09328), (0.2076, 0.713, -0.131), (0.2067, 0.6814, -0.1299), (0.1881, 0.6437, -0.1068), (0.1654, 0.6035, -0.0786), (0.1521, 0.5645, -0.062), (0.1616, 0.5305, -0.07382), (0.1552, 0.7346, -0.1072), (0.1765, 0.713, -0.1505), (0.1759, 0.6814, -0.1492), (0.1628, 0.6437, -0.1227), (0.1468, 0.6035, -0.09032), (0.1374, 0.5645, -0.07125), (0.1441, 0.5305, -0.08485), (0.13, 0.7346, -0.116), (0.1411, 0.713, -0.1628), (0.1408, 0.6814, -0.1615), (0.134, 0.6437, -0.1328), (0.1256, 0.6035, -0.09775), (0.1206, 0.5645, -0.07713), (0.1241, 0.5305, -0.09185), (0.1023, 0.713, -0.1672), (0.1023, 0.6814, -0.1658), (0.1023, 0.6437, -0.1364), (0.1023, 0.6035, -0.1004), (0.1023, 0.5645, -0.07919), (0.1023, 0.5305, -0.09431), (0.1023, 0.7346, 0.1191), (0.1023, 0.713, 0.1672), (0.1023, 0.6814, 0.1658), (0.1023, 0.6437, 0.1364), (0.1023, 0.6035, 0.1004), (0.1023, 0.5645, 0.07918), (0.13, 0.7346, 0.116), (0.1411, 0.713, 0.1628), (0.1408, 0.6814, 0.1615), (0.134, 0.6437, 0.1328), (0.1256, 0.6035, 0.09775), (0.1206, 0.5645, 0.07713), (0.1552, 0.7346, 0.1072), (0.1765, 0.713, 0.1505), (0.1759, 0.6814, 0.1492), (0.1628, 0.6437, 0.1227), (0.1468, 0.6035, 0.09032), (0.1374, 0.5645, 0.07125), (0.1773, 0.7346, 0.09328), (0.2076, 0.713, 0.131), (0.2067, 0.6814, 0.1299), (0.1881, 0.6437, 0.1068), (0.1654, 0.6035, 0.0786), (0.1521, 0.5645, 0.062), (0.1956, 0.7346, 0.07497), (0.2333, 0.713, 0.1053), (0.2322, 0.6814, 0.1044), (0.2091, 0.6437, 0.08586), (0.1809, 0.6035, 0.06316), (0.1643, 0.5645, 0.0498), (0.2094, 0.7346, 0.05289), (0.2528, 0.713, 0.07426), (0.2515, 0.6814, 0.07364), (0.225, 0.6437, 0.06056), (0.1926, 0.6035, 0.04454), (0.1735, 0.5645, 0.03511), (0.2183, 0.7346, 0.02768), (0.2651, 0.713, 0.03887), (0.2638, 0.6814, 0.03854), (0.2351, 0.6437, 0.03169), (0.2, 0.6035, 0.02331), (0.1794, 0.5645, 0.01836), (0.2694, 0.713, -2.153e-07), (0.2681, 0.6814, -2.084e-07), (-0.01677, 0.7346, -3.119e-07), (-0.06489, 0.713, -2.993e-07), (-0.06351, 0.6814, -2.917e-07), (0.007974, 0.5305, -2.652e-07), (-0.01369, 0.7346, 0.02768), (-0.06056, 0.713, 0.03887), (-0.05922, 0.6814, 0.03854), (-0.03056, 0.6437, 0.03169), (0.004526, 0.6035, 0.02331), (0.02515, 0.5645, 0.01836), (0.01043, 0.5305, 0.02185), (-0.004884, 0.7346, 0.05289), (-0.04819, 0.713, 0.07426), (-0.04695, 0.6814, 0.07364), (-0.02047, 0.6437, 0.06056), (0.01196, 0.6035, 0.04454), (0.03103, 0.5645, 0.03511), (0.009, 0.7346, 0.07497), (-0.0287, 0.713, 0.1053), (-0.02762, 0.6814, 0.1044), (-0.004558, 0.6437, 0.08586), (0.02368, 0.6035, 0.06316), (0.04028, 0.5645, 0.0498), (0.02731, 0.7346, 0.09328), (-0.002989, 0.713, 0.131), (-0.002118, 0.6814, 0.1299), (0.01642, 0.6437, 0.1068), (0.03912, 0.6035, 0.0786), (0.05248, 0.5645, 0.062), (0.04939, 0.7346, 0.1072), (0.02802, 0.713, 0.1505), (0.02864, 0.6814, 0.1492), (0.04172, 0.6437, 0.1227), (0.05774, 0.6035, 0.09032), (0.06717, 0.5645, 0.07125), (0.0746, 0.7346, 0.116), (0.06341, 0.713, 0.1628), (0.06374, 0.6814, 0.1615), (0.07059, 0.6437, 0.1328), (0.07897, 0.6035, 0.09775), (0.08392, 0.5645, 0.07713), (0.06689, 0.5041, -0.1488), (0.04704, 0.4839, -0.2322), (0.02395, 0.4674, -0.3293), (0.0006618, 0.4521, -0.4271), (-0.01976, 0.4356, -0.513), (-0.03425, 0.4154, -0.5739), (-0.03976, 0.389, -0.5971), (0.0346, 0.5041, -0.1374), (-0.003357, 0.4839, -0.2145), (-0.04752, 0.4674, -0.3041), (-0.09206, 0.4521, -0.3946), (-0.1311, 0.4356, -0.4738), (-0.1588, 0.4154, -0.5301), (-0.1694, 0.389, -0.5515), (0.006259, 0.5041, -0.1196), (-0.04759, 0.4839, -0.1866), (-0.1102, 0.4674, -0.2646), (-0.1734, 0.4521, -0.3433), (-0.2288, 0.4356, -0.4122), (-0.2681, 0.4154, -0.4612), (-0.2831, 0.389, -0.4798), (-0.01727, 0.5041, -0.09602), (-0.08431, 0.4839, -0.1499), (-0.1623, 0.4674, -0.2125), (-0.241, 0.4521, -0.2757), (-0.31, 0.4356, -0.3311), (-0.3589, 0.4154, -0.3704), (-0.3775, 0.389, -0.3854), (-0.03513, 0.5041, -0.06768), (-0.1122, 0.4839, -0.1056), (-0.2019, 0.4674, -0.1498), (-0.2923, 0.4521, -0.1943), (-0.3716, 0.4356, -0.2334), (-0.4278, 0.4154, -0.2611), (-0.4492, 0.389, -0.2716), (-0.04648, 0.5041, -0.03539), (-0.1299, 0.4839, -0.05524), (-0.227, 0.4674, -0.07833), (-0.3249, 0.4521, -0.1016), (-0.4107, 0.4356, -0.122), (-0.4716, 0.4154, -0.1365), (-0.4948, 0.389, -0.142), (0.251, 0.5041, -0.03539), (0.3345, 0.4839, -0.05524), (0.4315, 0.4674, -0.07833), (0.5294, 0.4521, -0.1016), (0.6152, 0.4356, -0.122), (0.6762, 0.4154, -0.1365), (0.6993, 0.389, -0.142), (0.2397, 0.5041, -0.06768), (0.3168, 0.4839, -0.1056), (0.4064, 0.4674, -0.1498), (0.4968, 0.4521, -0.1943), (0.5761, 0.4356, -0.2334), (0.6324, 0.4154, -0.2611), (0.6538, 0.389, -0.2716), (0.2218, 0.5041, -0.09602), (0.2889, 0.4839, -0.1499), (0.3669, 0.4674, -0.2125), (0.4455, 0.4521, -0.2757), (0.5145, 0.4356, -0.3311), (0.5635, 0.4154, -0.3704), (0.5821, 0.389, -0.3854), (0.1983, 0.5041, -0.1196), (0.2521, 0.4839, -0.1866), (0.3148, 0.4674, -0.2646), (0.378, 0.4521, -0.3433), (0.4334, 0.4356, -0.4122), (0.4727, 0.4154, -0.4612), (0.4877, 0.389, -0.4798), (0.17, 0.5041, -0.1374), (0.2079, 0.4839, -0.2145), (0.2521, 0.4674, -0.3041), (0.2966, 0.4521, -0.3946), (0.3357, 0.4356, -0.4738), (0.3634, 0.4154, -0.5301), (0.3739, 0.389, -0.5515), (0.1377, 0.5041, -0.1488), (0.1575, 0.4839, -0.2322), (0.1806, 0.4674, -0.3293), (0.2039, 0.4521, -0.4271), (0.2243, 0.4356, -0.513), (0.2388, 0.4154, -0.5739), (0.2443, 0.389, -0.5971), (0.1023, 0.5041, -0.1527), (0.1023, 0.4839, -0.2384), (0.1023, 0.4674, -0.338), (0.1023, 0.4521, -0.4385), (0.1023, 0.4356, -0.5267), (0.1023, 0.4154, -0.5892), (0.1023, 0.389, -0.613), (0.1023, 0.5305, 0.09431), (0.1023, 0.5041, 0.1527), (0.1023, 0.4839, 0.2384), (0.1023, 0.4674, 0.338), (0.1023, 0.4521, 0.4385), (0.1023, 0.4356, 0.5267), (0.1023, 0.4154, 0.5892), (0.1023, 0.389, 0.613), (0.1241, 0.5305, 0.09185), (0.1377, 0.5041, 0.1488), (0.1575, 0.4839, 0.2322), (0.1806, 0.4674, 0.3293), (0.2039, 0.4521, 0.4271), (0.2243, 0.4356, 0.513), (0.2388, 0.4154, 0.5739), (0.2443, 0.389, 0.5971), (0.1441, 0.5305, 0.08485), (0.17, 0.5041, 0.1374), (0.2079, 0.4839, 0.2145), (0.2521, 0.4674, 0.3041), (0.2966, 0.4521, 0.3946), (0.3357, 0.4356, 0.4738), (0.3634, 0.4154, 0.5301), (0.3739, 0.389, 0.5515), (0.1616, 0.5305, 0.07382), (0.1983, 0.5041, 0.1196), (0.2521, 0.4839, 0.1866), (0.3148, 0.4674, 0.2646), (0.378, 0.4521, 0.3433), (0.4334, 0.4356, 0.4122), (0.4727, 0.4154, 0.4612), (0.4877, 0.389, 0.4798), (0.1761, 0.5305, 0.05929), (0.2218, 0.5041, 0.09602), (0.2889, 0.4839, 0.1499), (0.3669, 0.4674, 0.2125), (0.4455, 0.4521, 0.2757), (0.5145, 0.4356, 0.3311), (0.5635, 0.4154, 0.3704), (0.5821, 0.389, 0.3854), (0.1871, 0.5305, 0.04179), (0.2397, 0.5041, 0.06768), (0.3168, 0.4839, 0.1056), (0.4064, 0.4674, 0.1498), (0.4968, 0.4521, 0.1943), (0.5761, 0.4356, 0.2334), (0.6324, 0.4154, 0.2611), (0.6538, 0.389, 0.2716), (0.1941, 0.5305, 0.02185), (0.251, 0.5041, 0.03539), (0.3345, 0.4839, 0.05524), (0.4315, 0.4674, 0.07833), (0.5294, 0.4521, 0.1016), (0.6152, 0.4356, 0.122), (0.6762, 0.4154, 0.1365), (0.6993, 0.389, 0.142), (0.1966, 0.5305, -2.181e-07), (0.255, 0.5041, -1.736e-07), (0.3407, 0.4839, -1.129e-07), (0.4403, 0.4674, -4.405e-08), (0.5408, 0.4521, 2.505e-08), (0.6289, 0.4356, 8.642e-08), (0.6915, 0.4154, 1.321e-07), (0.7153, 0.389, 1.541e-07), (-0.05045, 0.5041, -2.498e-07), (-0.1361, 0.4839, -2.319e-07), (-0.2358, 0.4674, -2.128e-07), (-0.3363, 0.4521, -1.938e-07), (-0.4244, 0.4356, -1.764e-07), (-0.4869, 0.4154, -1.62e-07), (-0.5107, 0.389, -1.519e-07), (-0.04648, 0.5041, 0.03539), (-0.1299, 0.4839, 0.05524), (-0.227, 0.4674, 0.07833), (-0.3249, 0.4521, 0.1016), (-0.4107, 0.4356, 0.122), (-0.4716, 0.4154, 0.1365), (-0.4948, 0.389, 0.142), (0.01743, 0.5305, 0.04179), (-0.03513, 0.5041, 0.06768), (-0.1122, 0.4839, 0.1056), (-0.2019, 0.4674, 0.1498), (-0.2923, 0.4521, 0.1943), (-0.3716, 0.4356, 0.2334), (-0.4278, 0.4154, 0.2611), (-0.4492, 0.389, 0.2716), (0.02846, 0.5305, 0.05929), (-0.01727, 0.5041, 0.09602), (-0.08431, 0.4839, 0.1499), (-0.1623, 0.4674, 0.2125), (-0.241, 0.4521, 0.2757), (-0.31, 0.4356, 0.3311), (-0.3589, 0.4154, 0.3704), (-0.3775, 0.389, 0.3854), (0.04299, 0.5305, 0.07382), (0.006259, 0.5041, 0.1196), (-0.04759, 0.4839, 0.1866), (-0.1102, 0.4674, 0.2646), (-0.1734, 0.4521, 0.3433), (-0.2288, 0.4356, 0.4122), (-0.2682, 0.4154, 0.4612), (-0.2831, 0.389, 0.4798), (0.06049, 0.5305, 0.08485), (0.0346, 0.5041, 0.1374), (-0.003357, 0.4839, 0.2145), (-0.04752, 0.4674, 0.3041), (-0.09206, 0.4521, 0.3946), (-0.1311, 0.4356, 0.4738), (-0.1588, 0.4154, 0.5301), (-0.1694, 0.389, 0.5515), (0.08043, 0.5305, 0.09185), (0.06689, 0.5041, 0.1488), (0.04704, 0.4839, 0.2322), (0.02395, 0.4674, 0.3293), (0.0006616, 0.4521, 0.4271), (-0.01976, 0.4356, 0.513), (-0.03425, 0.4154, 0.5739), (-0.03976, 0.389, 0.5971), (0.1023, -0.7427, 3.54e-08), (0.04418, -0.7406, 0.2442), (0.001697, -0.7348, 0.4228), (-0.02759, -0.726, 0.5459), (-0.04613, -0.7146, 0.6238), (-0.05636, -0.7014, 0.6668), (-0.06071, -0.687, 0.6851), (-0.00884, -0.7406, 0.2256), (-0.09008, -0.7348, 0.3905), (-0.1461, -0.726, 0.5043), (-0.1816, -0.7146, 0.5763), (-0.2011, -0.7014, 0.616), (-0.2094, -0.687, 0.6328), (-0.05536, -0.7406, 0.1963), (-0.1706, -0.7348, 0.3398), (-0.2501, -0.726, 0.4387), (-0.3004, -0.7146, 0.5013), (-0.3281, -0.7014, 0.5359), (-0.3399, -0.687, 0.5506), (-0.3424, -0.6719, 0.5536), (-0.09399, -0.7406, 0.1576), (-0.2375, -0.7348, 0.2729), (-0.3364, -0.726, 0.3524), (-0.3991, -0.7146, 0.4027), (-0.4336, -0.7014, 0.4304), (-0.4483, -0.687, 0.4422), (-0.4514, -0.6719, 0.4447), (-0.1233, -0.7406, 0.1111), (-0.2883, -0.7348, 0.1924), (-0.402, -0.726, 0.2484), (-0.474, -0.7146, 0.2838), (-0.5137, -0.7014, 0.3034), (-0.5306, -0.687, 0.3117), (-0.5341, -0.6719, 0.3134), (-0.142, -0.7406, 0.0581), (-0.3205, -0.7348, 0.1006), (-0.4436, -0.726, 0.1299), (-0.5216, -0.7146, 0.1484), (-0.5645, -0.7014, 0.1586), (-0.5828, -0.687, 0.163), (-0.5866, -0.6719, 0.1639), (-0.1485, -0.7406, 2.736e-07), (-0.3318, -0.7348, 4.467e-07), (-0.4582, -0.726, 5.649e-07), (-0.5382, -0.7146, 6.383e-07), (-0.5823, -0.7014, 6.77e-07), (-0.6011, -0.687, 6.913e-07), (-0.605, -0.6719, 6.913e-07), (0.353, -0.7406, -2.976e-09), (0.5364, -0.7348, -3.208e-08), (0.6628, -0.726, -5.336e-08), (0.7428, -0.7146, -6.825e-08), (0.7869, -0.7014, -7.818e-08), (0.8057, -0.687, -8.458e-08), (0.3465, -0.7406, 0.0581), (0.5251, -0.7348, 0.1006), (0.6482, -0.726, 0.1299), (0.7261, -0.7146, 0.1484), (0.7691, -0.7014, 0.1586), (0.7874, -0.687, 0.163), (0.7912, -0.6719, 0.1639), (0.3279, -0.7406, 0.1111), (0.4928, -0.7348, 0.1924), (0.6065, -0.726, 0.2484), (0.6785, -0.7146, 0.2838), (0.7182, -0.7014, 0.3034), (0.7351, -0.687, 0.3117), (0.7386, -0.6719, 0.3134), (0.2986, -0.7406, 0.1576), (0.442, -0.7348, 0.2729), (0.541, -0.726, 0.3524), (0.6036, -0.7146, 0.4027), (0.6382, -0.7014, 0.4304), (0.6528, -0.687, 0.4422), (0.2599, -0.7406, 0.1963), (0.3752, -0.7348, 0.3398), (0.4546, -0.726, 0.4387), (0.5049, -0.7146, 0.5013), (0.5327, -0.7014, 0.5359), (0.5445, -0.687, 0.5506), (0.547, -0.6719, 0.5536), (0.2134, -0.7406, 0.2256), (0.2946, -0.7348, 0.3905), (0.3507, -0.726, 0.5043), (0.3861, -0.7146, 0.5763), (0.4057, -0.7014, 0.616), (0.414, -0.687, 0.6328), (0.1604, -0.7406, 0.2442), (0.2029, -0.7348, 0.4228), (0.2322, -0.726, 0.5459), (0.2507, -0.7146, 0.6238), (0.2609, -0.7014, 0.6668), (0.2653, -0.687, 0.6851), (0.2662, -0.6719, 0.6889), (0.1023, -0.7406, 0.2508), (0.1023, -0.7348, 0.4341), (0.1023, -0.726, 0.5605), (0.1023, -0.7146, 0.6405), (0.1023, -0.7014, 0.6846), (0.1023, -0.687, 0.7034), (0.1023, -0.6719, 0.7073), (0.1023, -0.7406, -0.2508), (0.1023, -0.7348, -0.4341), (0.1023, -0.726, -0.5605), (0.1023, -0.7146, -0.6405), (0.1023, -0.7014, -0.6846), (0.1023, -0.687, -0.7034), (0.1023, -0.6719, -0.7073), (0.1604, -0.7406, -0.2442), (0.2029, -0.7348, -0.4228), (0.2322, -0.726, -0.5459), (0.2507, -0.7146, -0.6238), (0.2609, -0.7014, -0.6668), (0.2653, -0.687, -0.6851), (0.2662, -0.6719, -0.6889), (0.2134, -0.7406, -0.2256), (0.2946, -0.7348, -0.3905), (0.3507, -0.726, -0.5043), (0.3861, -0.7146, -0.5763), (0.4057, -0.7014, -0.616), (0.414, -0.687, -0.6328), (0.4157, -0.6719, -0.6364), (0.2599, -0.7406, -0.1963), (0.3752, -0.7348, -0.3398), (0.4546, -0.726, -0.4387), (0.5049, -0.7146, -0.5013), (0.5327, -0.7014, -0.5359), (0.5445, -0.687, -0.5506), (0.547, -0.6719, -0.5536), (0.2986, -0.7406, -0.1576), (0.442, -0.7348, -0.2729), (0.541, -0.726, -0.3524), (0.6036, -0.7146, -0.4027), (0.6382, -0.7014, -0.4304), (0.6528, -0.687, -0.4422), (0.3279, -0.7406, -0.1111), (0.4928, -0.7348, -0.1924), (0.6065, -0.726, -0.2484), (0.6785, -0.7146, -0.2838), (0.7182, -0.7014, -0.3034), (0.7351, -0.687, -0.3117), (0.3465, -0.7406, -0.0581), (0.5251, -0.7348, -0.1006), (0.6482, -0.726, -0.1299), (0.7261, -0.7146, -0.1484), (0.7691, -0.7014, -0.1586), (0.7874, -0.687, -0.163), (-0.142, -0.7406, -0.0581), (-0.3205, -0.7348, -0.1006), (-0.4436, -0.726, -0.1299), (-0.5216, -0.7146, -0.1484), (-0.5645, -0.7014, -0.1586), (-0.5828, -0.687, -0.163), (-0.1233, -0.7406, -0.1111), (-0.2883, -0.7348, -0.1924), (-0.402, -0.726, -0.2484), (-0.474, -0.7146, -0.2838), (-0.5137, -0.7014, -0.3034), (-0.5306, -0.687, -0.3117), (-0.5341, -0.6719, -0.3134), (-0.09399, -0.7406, -0.1576), (-0.2375, -0.7348, -0.2729), (-0.3364, -0.726, -0.3524), (-0.3991, -0.7146, -0.4027), (-0.4336, -0.7014, -0.4304), (-0.4483, -0.687, -0.4422), (-0.4514, -0.6719, -0.4447), (-0.05536, -0.7406, -0.1963), (-0.1706, -0.7348, -0.3398), (-0.2501, -0.726, -0.4387), (-0.3004, -0.7146, -0.5013), (-0.3281, -0.7014, -0.5359), (-0.3399, -0.687, -0.5506), (-0.3424, -0.6719, -0.5536), (-0.00884, -0.7406, -0.2256), (-0.09008, -0.7348, -0.3905), (-0.1461, -0.726, -0.5043), (-0.1816, -0.7146, -0.5763), (-0.2011, -0.7014, -0.616), (-0.2094, -0.687, -0.6328), (-0.2112, -0.6719, -0.6364), (0.04418, -0.7406, -0.2442), (0.001697, -0.7348, -0.4228), (-0.02759, -0.726, -0.5459), (-0.04613, -0.7146, -0.6238), (-0.05636, -0.7014, -0.6668), (-0.06071, -0.687, -0.6851)], [], [(8, 0, 1, 9), (2, 10, 9, 1), (3, 11, 10, 2), (4, 12, 11, 3), (5, 13, 12, 4), (6, 14, 13, 5), (7, 15, 14, 6), (9, 17, 16, 8), (10, 18, 17, 9), (11, 19, 18, 10), (12, 20, 19, 11), (13, 21, 20, 12), (14, 22, 21, 13), (15, 23, 22, 14), (17, 25, 24, 16), (18, 26, 25, 17), (19, 27, 26, 18), (20, 28, 27, 19), (21, 29, 28, 20), (22, 30, 29, 21), (23, 31, 30, 22), (25, 33, 32, 24), (26, 34, 33, 25), (27, 35, 34, 26), (28, 36, 35, 27), (29, 37, 36, 28), (30, 38, 37, 29), (31, 39, 38, 30), (33, 41, 40, 32), (34, 42, 41, 33), (35, 43, 42, 34), (36, 44, 43, 35), (37, 45, 44, 36), (38, 46, 45, 37), (39, 220, 46, 38), (41, 48, 47, 40), (42, 49, 48, 41), (43, 50, 49, 42), (44, 51, 50, 43), (45, 52, 51, 44), (46, 53, 52, 45), (220, 228, 53, 46), (48, 55, 54, 47), (49, 56, 55, 48), (50, 57, 56, 49), (51, 153, 57, 50), (52, 58, 153, 51), (53, 59, 58, 52), (228, 60, 59, 53), (152, 68, 67, 61), (62, 69, 68, 152), (62, 70, 69), (63, 70, 62), (64, 71, 70, 63), (65, 72, 71, 64), (66, 73, 72, 65), (68, 75, 74, 67), (69, 76, 75, 68), (70, 76, 69), (70, 77, 76), (71, 78, 77, 70), (72, 79, 78, 71), (73, 80, 79, 72), (75, 82, 81, 74), (76, 83, 82, 75), (77, 84, 83, 76), (78, 85, 84, 77), (79, 86, 85, 78), (80, 87, 86, 79), (82, 89, 88, 81), (83, 90, 89, 82), (84, 91, 90, 83), (85, 92, 91, 84), (86, 93, 92, 85), (87, 94, 93, 86), (89, 96, 95, 88), (90, 97, 96, 89), (90, 98, 97), (91, 98, 90), (92, 99, 98, 91), (93, 100, 99, 92), (94, 101, 100, 93), (96, 103, 102, 95), (97, 104, 103, 96), (98, 105, 104, 97), (99, 106, 105, 98), (100, 107, 106, 99), (101, 108, 107, 100), (0, 102, 103, 1), (104, 2, 1, 103), (105, 3, 2, 104), (105, 4, 3), (106, 5, 4, 105), (107, 6, 5, 106), (108, 7, 6, 107), (110, 116, 115, 109), (111, 117, 116, 110), (112, 118, 117, 111), (113, 119, 118, 112), (114, 120, 119, 113), (296, 303, 120, 114), (116, 122, 121, 115), (117, 123, 122, 116), (118, 124, 123, 117), (119, 125, 124, 118), (120, 126, 125, 119), (303, 310, 126, 120), (122, 128, 127, 121), (123, 129, 128, 122), (124, 130, 129, 123), (125, 131, 130, 124), (126, 132, 131, 125), (310, 317, 132, 126), (128, 134, 133, 127), (129, 135, 134, 128), (130, 136, 135, 129), (131, 137, 136, 130), (132, 138, 137, 131), (317, 324, 138, 132), (134, 140, 139, 133), (135, 141, 140, 134), (136, 142, 141, 135), (137, 143, 142, 136), (138, 144, 143, 137), (324, 331, 144, 138), (140, 146, 145, 139), (141, 147, 146, 140), (142, 148, 147, 141), (143, 149, 148, 142), (144, 150, 149, 143), (331, 151, 150, 144), (146, 152, 61, 145), (147, 62, 152, 146), (148, 63, 62, 147), (149, 64, 63, 148), (150, 65, 64, 149), (151, 66, 65, 150), (55, 155, 154, 54), (56, 156, 155, 55), (57, 157, 156, 56), (153, 157, 57), (58, 158, 157, 153), (59, 159, 158, 58), (60, 344, 159, 59), (155, 161, 160, 154), (156, 162, 161, 155), (157, 163, 162, 156), (158, 164, 163, 157), (159, 165, 164, 158), (344, 351, 165, 159), (161, 167, 166, 160), (162, 168, 167, 161), (163, 168, 162), (163, 169, 168), (164, 170, 169, 163), (165, 171, 170, 164), (351, 358, 171, 165), (167, 173, 172, 166), (168, 174, 173, 167), (169, 175, 174, 168), (170, 176, 175, 169), (171, 177, 176, 170), (358, 365, 177, 171), (173, 179, 178, 172), (174, 180, 179, 173), (175, 181, 180, 174), (176, 182, 181, 175), (177, 183, 182, 176), (365, 372, 183, 177), (179, 185, 184, 178), (180, 186, 185, 179), (180, 187, 186), (181, 187, 180), (182, 188, 187, 181), (183, 189, 188, 182), (372, 379, 189, 183), (185, 110, 109, 184), (186, 111, 110, 185), (187, 111, 186), (187, 112, 111), (188, 113, 112, 187), (189, 114, 113, 188), (379, 296, 114, 189), (291, 192, 15, 7), (292, 193, 192, 291), (293, 194, 193, 292), (190, 195, 194, 293), (294, 196, 195, 190), (295, 197, 196, 294), (191, 198, 197, 295), (192, 199, 23, 15), (193, 200, 199, 192), (194, 201, 200, 193), (195, 202, 201, 194), (196, 203, 202, 195), (197, 204, 203, 196), (198, 205, 204, 197), (199, 206, 31, 23), (200, 207, 206, 199), (201, 208, 207, 200), (202, 209, 208, 201), (203, 210, 209, 202), (204, 211, 210, 203), (205, 212, 211, 204), (206, 213, 39, 31), (207, 214, 213, 206), (208, 215, 214, 207), (209, 216, 215, 208), (210, 217, 216, 209), (211, 218, 217, 210), (212, 219, 218, 211), (213, 221, 220, 39), (214, 222, 221, 213), (215, 223, 222, 214), (216, 224, 223, 215), (217, 225, 224, 216), (218, 226, 225, 217), (219, 227, 226, 218), (221, 229, 228, 220), (222, 230, 229, 221), (223, 231, 230, 222), (224, 232, 231, 223), (225, 233, 232, 224), (226, 234, 233, 225), (227, 235, 234, 226), (229, 236, 60, 228), (230, 237, 236, 229), (231, 238, 237, 230), (232, 239, 238, 231), (233, 240, 239, 232), (234, 241, 240, 233), (235, 242, 241, 234), (243, 249, 73, 66), (244, 250, 249, 243), (245, 251, 250, 244), (246, 252, 251, 245), (247, 253, 252, 246), (248, 254, 253, 247), (738, 255, 254, 248), (249, 256, 80, 73), (250, 257, 256, 249), (251, 258, 257, 250), (252, 259, 258, 251), (253, 260, 259, 252), (254, 261, 260, 253), (255, 262, 261, 254), (256, 263, 87, 80), (257, 264, 263, 256), (258, 265, 264, 257), (259, 266, 265, 258), (260, 267, 266, 259), (261, 268, 267, 260), (262, 269, 268, 261), (263, 270, 94, 87), (264, 271, 270, 263), (265, 272, 271, 264), (266, 273, 272, 265), (267, 274, 273, 266), (268, 275, 274, 267), (269, 276, 275, 268), (270, 277, 101, 94), (271, 278, 277, 270), (272, 279, 278, 271), (273, 280, 279, 272), (274, 281, 280, 273), (275, 282, 281, 274), (276, 283, 282, 275), (277, 284, 108, 101), (278, 285, 284, 277), (279, 286, 285, 278), (280, 287, 286, 279), (281, 288, 287, 280), (282, 289, 288, 281), (283, 290, 289, 282), (284, 291, 7, 108), (285, 292, 291, 284), (286, 293, 292, 285), (287, 190, 293, 286), (288, 294, 190, 287), (289, 295, 294, 288), (290, 191, 295, 289), (297, 304, 303, 296), (298, 305, 304, 297), (299, 306, 305, 298), (300, 307, 306, 299), (301, 308, 307, 300), (302, 309, 308, 301), (482, 489, 309, 302), (304, 311, 310, 303), (305, 312, 311, 304), (306, 313, 312, 305), (307, 314, 313, 306), (308, 315, 314, 307), (309, 316, 315, 308), (489, 496, 316, 309), (311, 318, 317, 310), (312, 319, 318, 311), (313, 320, 319, 312), (314, 321, 320, 313), (315, 322, 321, 314), (316, 323, 322, 315), (496, 504, 323, 316), (318, 325, 324, 317), (319, 326, 325, 318), (320, 327, 326, 319), (321, 328, 327, 320), (322, 329, 328, 321), (323, 330, 329, 322), (504, 511, 330, 323), (325, 332, 331, 324), (326, 333, 332, 325), (327, 334, 333, 326), (328, 335, 334, 327), (329, 336, 335, 328), (330, 337, 336, 329), (511, 519, 337, 330), (332, 338, 151, 331), (333, 339, 338, 332), (334, 340, 339, 333), (335, 341, 340, 334), (336, 342, 341, 335), (337, 343, 342, 336), (519, 526, 343, 337), (338, 243, 66, 151), (339, 244, 243, 338), (340, 245, 244, 339), (341, 246, 245, 340), (342, 247, 246, 341), (343, 248, 247, 342), (526, 738, 248, 343), (236, 345, 344, 60), (237, 346, 345, 236), (238, 347, 346, 237), (239, 348, 347, 238), (240, 349, 348, 239), (241, 350, 349, 240), (242, 533, 350, 241), (345, 352, 351, 344), (346, 353, 352, 345), (347, 354, 353, 346), (348, 355, 354, 347), (349, 356, 355, 348), (350, 357, 356, 349), (533, 540, 357, 350), (352, 359, 358, 351), (353, 360, 359, 352), (354, 361, 360, 353), (355, 362, 361, 354), (356, 363, 362, 355), (357, 364, 363, 356), (540, 547, 364, 357), (359, 366, 365, 358), (360, 367, 366, 359), (361, 368, 367, 360), (362, 369, 368, 361), (363, 370, 369, 362), (364, 371, 370, 363), (547, 554, 371, 364), (366, 373, 372, 365), (367, 374, 373, 366), (368, 375, 374, 367), (369, 376, 375, 368), (370, 377, 376, 369), (371, 378, 377, 370), (554, 561, 378, 371), (373, 380, 379, 372), (374, 381, 380, 373), (375, 382, 381, 374), (376, 383, 382, 375), (377, 384, 383, 376), (378, 385, 384, 377), (561, 569, 385, 378), (380, 297, 296, 379), (381, 298, 297, 380), (382, 299, 298, 381), (383, 300, 299, 382), (384, 301, 300, 383), (385, 302, 301, 384), (569, 482, 302, 385), (386, 392, 198, 191), (387, 393, 392, 386), (388, 394, 393, 387), (389, 395, 394, 388), (390, 396, 395, 389), (391, 397, 396, 390), (1483, 398, 397, 391), (392, 399, 205, 198), (393, 400, 399, 392), (394, 401, 400, 393), (395, 402, 401, 394), (396, 403, 402, 395), (397, 404, 403, 396), (398, 1556, 404, 397), (399, 405, 212, 205), (400, 406, 405, 399), (401, 407, 406, 400), (402, 408, 407, 401), (403, 409, 408, 402), (404, 410, 409, 403), (1556, 1549, 410, 404), (405, 411, 219, 212), (406, 412, 411, 405), (407, 413, 412, 406), (408, 414, 413, 407), (409, 415, 414, 408), (410, 416, 415, 409), (1549, 1542, 416, 410), (411, 417, 227, 219), (412, 418, 417, 411), (413, 419, 418, 412), (414, 420, 419, 413), (415, 421, 420, 414), (416, 422, 421, 415), (1542, 1535, 422, 416), (417, 423, 235, 227), (418, 424, 423, 417), (419, 425, 424, 418), (420, 426, 425, 419), (421, 427, 426, 420), (422, 428, 427, 421), (1535, 429, 428, 422), (423, 430, 242, 235), (424, 431, 430, 423), (425, 432, 431, 424), (426, 433, 432, 425), (427, 434, 433, 426), (428, 435, 434, 427), (429, 1423, 435, 428), (436, 443, 255, 738), (437, 444, 443, 436), (438, 445, 444, 437), (439, 446, 445, 438), (440, 447, 446, 439), (441, 448, 447, 440), (442, 449, 448, 441), (443, 450, 262, 255), (444, 451, 450, 443), (445, 452, 451, 444), (446, 453, 452, 445), (447, 454, 453, 446), (448, 455, 454, 447), (449, 456, 455, 448), (450, 457, 269, 262), (451, 458, 457, 450), (452, 459, 458, 451), (453, 460, 459, 452), (454, 461, 460, 453), (455, 462, 461, 454), (456, 463, 462, 455), (457, 464, 276, 269), (458, 465, 464, 457), (459, 466, 465, 458), (460, 467, 466, 459), (461, 468, 467, 460), (462, 469, 468, 461), (463, 1504, 469, 462), (464, 470, 283, 276), (465, 471, 470, 464), (466, 472, 471, 465), (467, 473, 472, 466), (468, 474, 473, 467), (469, 475, 474, 468), (1504, 1497, 475, 469), (470, 476, 290, 283), (471, 477, 476, 470), (472, 478, 477, 471), (473, 479, 478, 472), (474, 480, 479, 473), (475, 481, 480, 474), (1497, 1490, 481, 475), (476, 386, 191, 290), (477, 387, 386, 476), (478, 388, 387, 477), (479, 389, 388, 478), (480, 390, 389, 479), (481, 391, 390, 480), (1490, 1483, 391, 481), (483, 490, 489, 482), (484, 491, 490, 483), (485, 492, 491, 484), (486, 493, 492, 485), (487, 494, 493, 486), (488, 495, 494, 487), (1476, 1469, 495, 488), (490, 497, 496, 489), (491, 498, 497, 490), (492, 499, 498, 491), (493, 500, 499, 492), (494, 501, 500, 493), (495, 502, 501, 494), (1469, 503, 502, 495), (497, 505, 504, 496), (498, 506, 505, 497), (499, 507, 506, 498), (500, 508, 507, 499), (501, 509, 508, 500), (502, 510, 509, 501), (503, 1456, 510, 502), (505, 512, 511, 504), (506, 513, 512, 505), (507, 514, 513, 506), (508, 515, 514, 507), (509, 516, 515, 508), (510, 517, 516, 509), (1456, 518, 517, 510), (512, 520, 519, 511), (513, 521, 520, 512), (514, 522, 521, 513), (515, 523, 522, 514), (516, 524, 523, 515), (517, 525, 524, 516), (518, 1443, 525, 517), (520, 527, 526, 519), (521, 528, 527, 520), (522, 529, 528, 521), (523, 530, 529, 522), (524, 531, 530, 523), (525, 532, 531, 524), (1443, 1436, 532, 525), (527, 436, 738, 526), (528, 437, 436, 527), (529, 438, 437, 528), (530, 439, 438, 529), (531, 440, 439, 530), (532, 441, 440, 531), (1436, 442, 441, 532), (430, 534, 533, 242), (431, 535, 534, 430), (432, 536, 535, 431), (433, 537, 536, 432), (434, 538, 537, 433), (435, 539, 538, 434), (1423, 1416, 539, 435), (534, 541, 540, 533), (535, 542, 541, 534), (536, 543, 542, 535), (537, 544, 543, 536), (538, 545, 544, 537), (539, 546, 545, 538), (1416, 1409, 546, 539), (541, 548, 547, 540), (542, 549, 548, 541), (543, 550, 549, 542), (544, 551, 550, 543), (545, 552, 551, 544), (546, 553, 552, 545), (1409, 1402, 553, 546), (548, 555, 554, 547), (549, 556, 555, 548), (550, 557, 556, 549), (551, 558, 557, 550), (552, 559, 558, 551), (553, 560, 559, 552), (1402, 1395, 560, 553), (555, 562, 561, 554), (556, 563, 562, 555), (557, 564, 563, 556), (558, 565, 564, 557), (559, 566, 565, 558), (560, 567, 566, 559), (1395, 568, 567, 560), (562, 570, 569, 561), (563, 571, 570, 562), (564, 572, 571, 563), (565, 573, 572, 564), (566, 574, 573, 565), (567, 575, 574, 566), (568, 576, 575, 567), (570, 483, 482, 569), (571, 484, 483, 570), (572, 485, 484, 571), (573, 486, 485, 572), (574, 487, 486, 573), (575, 488, 487, 574), (576, 1476, 488, 575), (682, 578, 577, 681), (683, 579, 578, 682), (684, 580, 579, 683), (685, 581, 580, 684), (686, 582, 581, 685), (687, 583, 582, 686), (688, 584, 583, 687), (578, 586, 585, 577), (579, 587, 586, 578), (580, 588, 587, 579), (581, 589, 588, 580), (582, 590, 589, 581), (583, 591, 590, 582), (584, 592, 591, 583), (586, 594, 593, 585), (587, 595, 594, 586), (588, 596, 595, 587), (589, 597, 596, 588), (590, 598, 597, 589), (591, 599, 598, 590), (592, 600, 599, 591), (594, 602, 601, 593), (595, 603, 602, 594), (596, 604, 603, 595), (597, 605, 604, 596), (598, 606, 605, 597), (599, 607, 606, 598), (600, 608, 607, 599), (602, 610, 609, 601), (603, 611, 610, 602), (604, 612, 611, 603), (605, 613, 612, 604), (606, 614, 613, 605), (607, 615, 614, 606), (608, 616, 615, 607), (610, 618, 617, 609), (611, 619, 618, 610), (612, 620, 619, 611), (613, 621, 620, 612), (614, 622, 621, 613), (615, 623, 622, 614), (616, 624, 623, 615), (618, 626, 625, 617), (619, 627, 626, 618), (620, 628, 627, 619), (621, 629, 628, 620), (622, 630, 629, 621), (623, 631, 630, 622), (624, 632, 631, 623), (626, 634, 633, 625), (627, 635, 634, 626), (628, 636, 635, 627), (629, 637, 636, 628), (630, 638, 637, 629), (631, 639, 638, 630), (632, 640, 639, 631), (634, 642, 641, 633), (635, 643, 642, 634), (636, 644, 643, 635), (637, 645, 644, 636), (638, 646, 645, 637), (639, 647, 646, 638), (640, 648, 647, 639), (642, 650, 649, 641), (643, 651, 650, 642), (644, 652, 651, 643), (645, 653, 652, 644), (646, 654, 653, 645), (647, 655, 654, 646), (648, 656, 655, 647), (650, 658, 657, 649), (651, 659, 658, 650), (652, 660, 659, 651), (653, 661, 660, 652), (654, 662, 661, 653), (655, 663, 662, 654), (656, 664, 663, 655), (658, 666, 665, 657), (659, 667, 666, 658), (660, 668, 667, 659), (661, 669, 668, 660), (662, 670, 669, 661), (663, 671, 670, 662), (664, 672, 671, 663), (666, 674, 673, 665), (667, 675, 674, 666), (668, 676, 675, 667), (669, 677, 676, 668), (670, 678, 677, 669), (671, 679, 678, 670), (672, 680, 679, 671), (674, 682, 681, 673), (675, 683, 682, 674), (676, 684, 683, 675), (677, 685, 684, 676), (678, 686, 685, 677), (679, 687, 686, 678), (680, 688, 687, 679), (689, 690, 584, 688), (781, 691, 690, 689), (782, 692, 691, 781), (783, 693, 692, 782), (784, 694, 693, 783), (785, 695, 694, 784), (786, 696, 695, 785), (690, 697, 592, 584), (691, 698, 697, 690), (692, 699, 698, 691), (693, 700, 699, 692), (694, 701, 700, 693), (695, 702, 701, 694), (696, 703, 702, 695), (697, 704, 600, 592), (698, 705, 704, 697), (699, 706, 705, 698), (700, 707, 706, 699), (701, 708, 707, 700), (702, 709, 708, 701), (703, 710, 709, 702), (704, 711, 608, 600), (705, 712, 711, 704), (706, 713, 712, 705), (707, 714, 713, 706), (708, 715, 714, 707), (709, 716, 715, 708), (710, 717, 716, 709), (711, 718, 616, 608), (712, 719, 718, 711), (713, 720, 719, 712), (714, 721, 720, 713), (715, 722, 721, 714), (716, 723, 722, 715), (717, 724, 723, 716), (718, 725, 624, 616), (719, 726, 725, 718), (720, 727, 726, 719), (721, 728, 727, 720), (722, 729, 728, 721), (723, 730, 729, 722), (724, 731, 730, 723), (725, 732, 632, 624), (726, 733, 732, 725), (727, 734, 733, 726), (728, 735, 734, 727), (729, 736, 735, 728), (730, 737, 736, 729), (731, 738, 737, 730), (732, 739, 640, 632), (733, 740, 739, 732), (734, 741, 740, 733), (735, 742, 741, 734), (736, 743, 742, 735), (737, 744, 743, 736), (738, 745, 744, 737), (739, 746, 648, 640), (740, 747, 746, 739), (741, 748, 747, 740), (742, 749, 748, 741), (743, 750, 749, 742), (744, 751, 750, 743), (745, 752, 751, 744), (746, 753, 656, 648), (747, 754, 753, 746), (748, 755, 754, 747), (749, 756, 755, 748), (750, 757, 756, 749), (751, 758, 757, 750), (752, 759, 758, 751), (753, 760, 664, 656), (754, 761, 760, 753), (755, 762, 761, 754), (756, 763, 762, 755), (757, 764, 763, 756), (758, 765, 764, 757), (759, 766, 765, 758), (760, 767, 672, 664), (761, 768, 767, 760), (762, 769, 768, 761), (763, 770, 769, 762), (764, 771, 770, 763), (765, 772, 771, 764), (766, 773, 772, 765), (767, 774, 680, 672), (768, 775, 774, 767), (769, 776, 775, 768), (770, 777, 776, 769), (771, 778, 777, 770), (772, 779, 778, 771), (773, 780, 779, 772), (774, 689, 688, 680), (775, 781, 689, 774), (776, 782, 781, 775), (777, 783, 782, 776), (778, 784, 783, 777), (779, 785, 784, 778), (780, 786, 785, 779), (895, 791, 790, 894), (896, 792, 791, 895), (897, 793, 792, 896), (787, 794, 793, 897), (788, 795, 794, 787), (789, 796, 795, 788), (898, 797, 796, 789), (791, 799, 798, 790), (792, 800, 799, 791), (793, 801, 800, 792), (794, 802, 801, 793), (795, 803, 802, 794), (796, 804, 803, 795), (797, 805, 804, 796), (799, 807, 806, 798), (800, 808, 807, 799), (801, 809, 808, 800), (802, 810, 809, 801), (803, 811, 810, 802), (804, 812, 811, 803), (805, 813, 812, 804), (807, 815, 814, 806), (808, 816, 815, 807), (809, 817, 816, 808), (810, 818, 817, 809), (811, 819, 818, 810), (812, 820, 819, 811), (813, 821, 820, 812), (815, 823, 822, 814), (816, 824, 823, 815), (817, 825, 824, 816), (818, 826, 825, 817), (819, 827, 826, 818), (820, 828, 827, 819), (821, 829, 828, 820), (823, 831, 830, 822), (824, 832, 831, 823), (825, 833, 832, 824), (826, 834, 833, 825), (827, 835, 834, 826), (828, 836, 835, 827), (829, 837, 836, 828), (831, 841, 840, 830), (832, 842, 841, 831), (833, 843, 842, 832), (834, 844, 843, 833), (835, 838, 844, 834), (836, 839, 838, 835), (837, 845, 839, 836), (841, 847, 846, 840), (842, 848, 847, 841), (843, 849, 848, 842), (844, 850, 849, 843), (838, 851, 850, 844), (839, 852, 851, 838), (845, 853, 852, 839), (847, 855, 854, 846), (848, 856, 855, 847), (849, 857, 856, 848), (850, 858, 857, 849), (851, 859, 858, 850), (852, 860, 859, 851), (853, 861, 860, 852), (855, 863, 862, 854), (856, 864, 863, 855), (857, 865, 864, 856), (858, 866, 865, 857), (859, 867, 866, 858), (860, 868, 867, 859), (861, 869, 868, 860), (863, 871, 870, 862), (864, 872, 871, 863), (865, 873, 872, 864), (866, 874, 873, 865), (867, 875, 874, 866), (868, 876, 875, 867), (869, 877, 876, 868), (871, 879, 878, 870), (872, 880, 879, 871), (873, 881, 880, 872), (874, 882, 881, 873), (875, 883, 882, 874), (876, 884, 883, 875), (877, 885, 884, 876), (879, 887, 886, 878), (880, 888, 887, 879), (881, 889, 888, 880), (882, 890, 889, 881), (883, 891, 890, 882), (884, 892, 891, 883), (885, 893, 892, 884), (887, 895, 894, 886), (888, 896, 895, 887), (889, 897, 896, 888), (890, 787, 897, 889), (891, 788, 787, 890), (892, 789, 788, 891), (893, 898, 789, 892), (899, 902, 797, 898), (980, 904, 902, 899), (900, 903, 904, 980), (981, 905, 904, 980), (982, 906, 905, 981), (901, 907, 906, 982), (902, 908, 805, 797), (904, 909, 908, 902), (903, 909, 904), (904, 910, 909, 903), (905, 911, 910, 904), (906, 912, 911, 905), (907, 913, 912, 906), (908, 914, 813, 805), (909, 915, 914, 908), (909, 916, 915), (910, 916, 909), (911, 917, 916, 910), (912, 918, 917, 911), (913, 919, 918, 912), (914, 920, 821, 813), (915, 921, 920, 914), (916, 922, 921, 915), (917, 923, 922, 916), (918, 924, 923, 917), (919, 925, 924, 918), (920, 926, 829, 821), (921, 927, 926, 920), (922, 928, 927, 921), (923, 929, 928, 922), (924, 930, 929, 923), (925, 931, 930, 924), (926, 932, 837, 829), (927, 933, 932, 926), (928, 934, 933, 927), (928, 935, 934), (929, 935, 928), (930, 936, 935, 929), (931, 937, 936, 930), (932, 940, 845, 837), (933, 941, 940, 932), (934, 942, 941, 933), (935, 943, 942, 934), (936, 938, 943, 935), (937, 939, 938, 936), (940, 944, 853, 845), (941, 945, 944, 940), (942, 946, 945, 941), (943, 947, 946, 942), (938, 948, 947, 943), (939, 949, 948, 938), (944, 950, 861, 853), (945, 951, 950, 944), (946, 952, 951, 945), (947, 953, 952, 946), (948, 954, 953, 947), (949, 955, 954, 948), (950, 956, 869, 861), (951, 957, 956, 950), (952, 958, 957, 951), (953, 959, 958, 952), (954, 960, 959, 953), (955, 961, 960, 954), (956, 962, 877, 869), (957, 963, 962, 956), (958, 964, 963, 957), (959, 964, 958), (959, 965, 964), (960, 966, 965, 959), (961, 967, 966, 960), (962, 968, 885, 877), (963, 969, 968, 962), (964, 970, 969, 963), (965, 971, 970, 964), (966, 972, 971, 965), (967, 973, 972, 966), (968, 974, 893, 885), (969, 975, 974, 968), (970, 976, 975, 969), (971, 977, 976, 970), (972, 978, 977, 971), (973, 979, 978, 972), (974, 899, 898, 893), (975, 980, 899, 974), (976, 900, 980, 975), (976, 980, 900), (977, 981, 980, 976), (978, 982, 981, 977), (979, 901, 982, 978), (984, 985, 983), (1076, 986, 985, 984), (1077, 987, 986, 1076), (1078, 988, 987, 1077), (1079, 989, 988, 1078), (1080, 990, 989, 1079), (1081, 991, 990, 1080), (985, 992, 983), (986, 993, 992, 985), (987, 994, 993, 986), (988, 995, 994, 987), (989, 996, 995, 988), (990, 997, 996, 989), (991, 998, 997, 990), (992, 999, 983), (993, 1000, 999, 992), (994, 1001, 1000, 993), (995, 1002, 1001, 994), (996, 1003, 1002, 995), (997, 1004, 1003, 996), (998, 1005, 1004, 997), (999, 1006, 983), (1000, 1007, 1006, 999), (1001, 1008, 1007, 1000), (1002, 1009, 1008, 1001), (1003, 1010, 1009, 1002), (1004, 1011, 1010, 1003), (1005, 1012, 1011, 1004), (1006, 1013, 983), (1007, 1014, 1013, 1006), (1008, 1015, 1014, 1007), (1009, 1016, 1015, 1008), (1010, 1017, 1016, 1009), (1011, 1018, 1017, 1010), (1012, 1019, 1018, 1011), (1013, 1020, 983), (1014, 1021, 1020, 1013), (1015, 1022, 1021, 1014), (1016, 1023, 1022, 1015), (1017, 1024, 1023, 1016), (1018, 1025, 1024, 1017), (1019, 1026, 1025, 1018), (1020, 1126, 983), (1021, 1127, 1126, 1020), (1022, 1128, 1127, 1021), (1023, 1027, 1128, 1022), (1024, 1028, 1027, 1023), (1025, 1029, 1028, 1024), (1026, 1129, 1029, 1025), (1030, 1034, 983), (1124, 1035, 1034, 1030), (1125, 1036, 1035, 1124), (1031, 1037, 1036, 1125), (1032, 1038, 1037, 1031), (1033, 1039, 1038, 1032), (1314, 1040, 1039, 1033), (1034, 1041, 983), (1035, 1042, 1041, 1034), (1036, 1043, 1042, 1035), (1037, 1044, 1043, 1036), (1038, 1045, 1044, 1037), (1039, 1046, 1045, 1038), (1040, 1047, 1046, 1039), (1041, 1048, 983), (1042, 1049, 1048, 1041), (1043, 1050, 1049, 1042), (1044, 1051, 1050, 1043), (1045, 1052, 1051, 1044), (1046, 1053, 1052, 1045), (1047, 1054, 1053, 1046), (1048, 1055, 983), (1049, 1056, 1055, 1048), (1050, 1057, 1056, 1049), (1051, 1058, 1057, 1050), (1052, 1059, 1058, 1051), (1053, 1060, 1059, 1052), (1054, 1061, 1060, 1053), (1055, 1062, 983), (1056, 1063, 1062, 1055), (1057, 1064, 1063, 1056), (1058, 1065, 1064, 1057), (1059, 1066, 1065, 1058), (1060, 1067, 1066, 1059), (1061, 1068, 1067, 1060), (1062, 1069, 983), (1063, 1070, 1069, 1062), (1064, 1071, 1070, 1063), (1065, 1072, 1071, 1064), (1066, 1073, 1072, 1065), (1067, 1074, 1073, 1066), (1068, 1075, 1074, 1067), (1069, 984, 983), (1070, 1076, 984, 1069), (1071, 1077, 1076, 1070), (1072, 1078, 1077, 1071), (1073, 1079, 1078, 1072), (1074, 1080, 1079, 1073), (1075, 1081, 1080, 1074), (1082, 1088, 983), (1083, 1089, 1088, 1082), (1084, 1090, 1089, 1083), (1085, 1091, 1090, 1084), (1086, 1092, 1091, 1085), (1087, 1093, 1092, 1086), (1258, 1266, 1093, 1087), (1088, 1094, 983), (1089, 1095, 1094, 1088), (1090, 1096, 1095, 1089), (1091, 1097, 1096, 1090), (1092, 1098, 1097, 1091), (1093, 1099, 1098, 1092), (1266, 1274, 1099, 1093), (1094, 1100, 983), (1095, 1101, 1100, 1094), (1096, 1102, 1101, 1095), (1097, 1103, 1102, 1096), (1098, 1104, 1103, 1097), (1099, 1105, 1104, 1098), (1274, 1282, 1105, 1099), (1100, 1106, 983), (1101, 1107, 1106, 1100), (1102, 1108, 1107, 1101), (1103, 1109, 1108, 1102), (1104, 1110, 1109, 1103), (1105, 1111, 1110, 1104), (1282, 1290, 1111, 1105), (1106, 1112, 983), (1107, 1113, 1112, 1106), (1108, 1114, 1113, 1107), (1109, 1115, 1114, 1108), (1110, 1116, 1115, 1109), (1111, 1117, 1116, 1110), (1290, 1298, 1117, 1111), (1112, 1118, 983), (1113, 1119, 1118, 1112), (1114, 1120, 1119, 1113), (1115, 1121, 1120, 1114), (1116, 1122, 1121, 1115), (1117, 1123, 1122, 1116), (1298, 1306, 1123, 1117), (1118, 1030, 983), (1119, 1124, 1030, 1118), (1120, 1125, 1124, 1119), (1121, 1031, 1125, 1120), (1122, 1032, 1031, 1121), (1123, 1033, 1032, 1122), (1306, 1314, 1033, 1123), (1126, 1130, 983), (1127, 1131, 1130, 1126), (1128, 1132, 1131, 1127), (1027, 1133, 1132, 1128), (1028, 1134, 1133, 1027), (1029, 1135, 1134, 1028), (1129, 1136, 1135, 1029), (1130, 1137, 983), (1131, 1138, 1137, 1130), (1132, 1139, 1138, 1131), (1133, 1140, 1139, 1132), (1134, 1141, 1140, 1133), (1135, 1142, 1141, 1134), (1136, 1336, 1142, 1135), (1137, 1143, 983), (1138, 1144, 1143, 1137), (1139, 1145, 1144, 1138), (1140, 1146, 1145, 1139), (1141, 1147, 1146, 1140), (1142, 1148, 1147, 1141), (1336, 1344, 1148, 1142), (1143, 1149, 983), (1144, 1150, 1149, 1143), (1145, 1151, 1150, 1144), (1146, 1152, 1151, 1145), (1147, 1153, 1152, 1146), (1148, 1154, 1153, 1147), (1344, 1352, 1154, 1148), (1149, 1155, 983), (1150, 1156, 1155, 1149), (1151, 1157, 1156, 1150), (1152, 1158, 1157, 1151), (1153, 1159, 1158, 1152), (1154, 1160, 1159, 1153), (1352, 1360, 1160, 1154), (1155, 1161, 983), (1156, 1162, 1161, 1155), (1157, 1163, 1162, 1156), (1158, 1164, 1163, 1157), (1159, 1165, 1164, 1158), (1160, 1166, 1165, 1159), (1360, 1368, 1166, 1160), (1161, 1082, 983), (1162, 1083, 1082, 1161), (1163, 1084, 1083, 1162), (1164, 1085, 1084, 1163), (1165, 1086, 1085, 1164), (1166, 1087, 1086, 1165), (1368, 1258, 1087, 1166), (1251, 1167, 991, 1081), (1252, 1168, 1167, 1251), (1253, 1169, 1168, 1252), (1254, 1170, 1169, 1253), (1255, 1171, 1170, 1254), (1256, 1172, 1171, 1255), (1257, 1173, 1172, 1256), (1167, 1174, 998, 991), (1168, 1175, 1174, 1167), (1169, 1176, 1175, 1168), (1170, 1177, 1176, 1169), (1171, 1178, 1177, 1170), (1172, 1179, 1178, 1171), (1173, 1180, 1179, 1172), (1174, 1181, 1005, 998), (1175, 1182, 1181, 1174), (1176, 1183, 1182, 1175), (1177, 1184, 1183, 1176), (1178, 1185, 1184, 1177), (1179, 1186, 1185, 1178), (1180, 1187, 1186, 1179), (1181, 1188, 1012, 1005), (1182, 1189, 1188, 1181), (1183, 1190, 1189, 1182), (1184, 1191, 1190, 1183), (1185, 1192, 1191, 1184), (1186, 1193, 1192, 1185), (1187, 1194, 1193, 1186), (1188, 1195, 1019, 1012), (1189, 1196, 1195, 1188), (1190, 1197, 1196, 1189), (1191, 1198, 1197, 1190), (1192, 1199, 1198, 1191), (1193, 1200, 1199, 1192), (1194, 1201, 1200, 1193), (1195, 1202, 1026, 1019), (1196, 1203, 1202, 1195), (1197, 1204, 1203, 1196), (1198, 1205, 1204, 1197), (1199, 1206, 1205, 1198), (1200, 1207, 1206, 1199), (1201, 1208, 1207, 1200), (1202, 1322, 1129, 1026), (1203, 1323, 1322, 1202), (1204, 1324, 1323, 1203), (1205, 1325, 1324, 1204), (1206, 1326, 1325, 1205), (1207, 1327, 1326, 1206), (1208, 1328, 1327, 1207), (1315, 1209, 1040, 1314), (1316, 1210, 1209, 1315), (1317, 1211, 1210, 1316), (1318, 1212, 1211, 1317), (1319, 1213, 1212, 1318), (1320, 1214, 1213, 1319), (1321, 1215, 1214, 1320), (1209, 1216, 1047, 1040), (1210, 1217, 1216, 1209), (1211, 1218, 1217, 1210), (1212, 1219, 1218, 1211), (1213, 1220, 1219, 1212), (1214, 1221, 1220, 1213), (1215, 1222, 1221, 1214), (1216, 1223, 1054, 1047), (1217, 1224, 1223, 1216), (1218, 1225, 1224, 1217), (1219, 1226, 1225, 1218), (1220, 1227, 1226, 1219), (1221, 1228, 1227, 1220), (1222, 1229, 1228, 1221), (1223, 1230, 1061, 1054), (1224, 1231, 1230, 1223), (1225, 1232, 1231, 1224), (1226, 1233, 1232, 1225), (1227, 1234, 1233, 1226), (1228, 1235, 1234, 1227), (1229, 1236, 1235, 1228), (1230, 1237, 1068, 1061), (1231, 1238, 1237, 1230), (1232, 1239, 1238, 1231), (1233, 1240, 1239, 1232), (1234, 1241, 1240, 1233), (1235, 1242, 1241, 1234), (1236, 1243, 1242, 1235), (1237, 1244, 1075, 1068), (1238, 1245, 1244, 1237), (1239, 1246, 1245, 1238), (1240, 1247, 1246, 1239), (1241, 1248, 1247, 1240), (1242, 1249, 1248, 1241), (1243, 1250, 1249, 1242), (1244, 1251, 1081, 1075), (1245, 1252, 1251, 1244), (1246, 1253, 1252, 1245), (1247, 1254, 1253, 1246), (1248, 1255, 1254, 1247), (1249, 1256, 1255, 1248), (1250, 1257, 1256, 1249), (1259, 1267, 1266, 1258), (1260, 1268, 1267, 1259), (1261, 1269, 1268, 1260), (1262, 1270, 1269, 1261), (1263, 1271, 1270, 1262), (1264, 1272, 1271, 1263), (1265, 1273, 1272, 1264), (1267, 1275, 1274, 1266), (1268, 1276, 1275, 1267), (1269, 1277, 1276, 1268), (1270, 1278, 1277, 1269), (1271, 1279, 1278, 1270), (1272, 1280, 1279, 1271), (1273, 1281, 1280, 1272), (1275, 1283, 1282, 1274), (1276, 1284, 1283, 1275), (1277, 1285, 1284, 1276), (1278, 1286, 1285, 1277), (1279, 1287, 1286, 1278), (1280, 1288, 1287, 1279), (1281, 1289, 1288, 1280), (1283, 1291, 1290, 1282), (1284, 1292, 1291, 1283), (1285, 1293, 1292, 1284), (1286, 1294, 1293, 1285), (1287, 1295, 1294, 1286), (1288, 1296, 1295, 1287), (1289, 1297, 1296, 1288), (1291, 1299, 1298, 1290), (1292, 1300, 1299, 1291), (1293, 1301, 1300, 1292), (1294, 1302, 1301, 1293), (1295, 1303, 1302, 1294), (1296, 1304, 1303, 1295), (1297, 1305, 1304, 1296), (1299, 1307, 1306, 1298), (1300, 1308, 1307, 1299), (1301, 1309, 1308, 1300), (1302, 1310, 1309, 1301), (1303, 1311, 1310, 1302), (1304, 1312, 1311, 1303), (1305, 1313, 1312, 1304), (1307, 1315, 1314, 1306), (1308, 1316, 1315, 1307), (1309, 1317, 1316, 1308), (1310, 1318, 1317, 1309), (1311, 1319, 1318, 1310), (1312, 1320, 1319, 1311), (1313, 1321, 1320, 1312), (1322, 1329, 1136, 1129), (1323, 1330, 1329, 1322), (1324, 1331, 1330, 1323), (1325, 1332, 1331, 1324), (1326, 1333, 1332, 1325), (1327, 1334, 1333, 1326), (1328, 1335, 1334, 1327), (1329, 1337, 1336, 1136), (1330, 1338, 1337, 1329), (1331, 1339, 1338, 1330), (1332, 1340, 1339, 1331), (1333, 1341, 1340, 1332), (1334, 1342, 1341, 1333), (1335, 1343, 1342, 1334), (1337, 1345, 1344, 1336), (1338, 1346, 1345, 1337), (1339, 1347, 1346, 1338), (1340, 1348, 1347, 1339), (1341, 1349, 1348, 1340), (1342, 1350, 1349, 1341), (1343, 1351, 1350, 1342), (1345, 1353, 1352, 1344), (1346, 1354, 1353, 1345), (1347, 1355, 1354, 1346), (1348, 1356, 1355, 1347), (1349, 1357, 1356, 1348), (1350, 1358, 1357, 1349), (1351, 1359, 1358, 1350), (1353, 1361, 1360, 1352), (1354, 1362, 1361, 1353), (1355, 1363, 1362, 1354), (1356, 1364, 1363, 1355), (1357, 1365, 1364, 1356), (1358, 1366, 1365, 1357), (1359, 1367, 1366, 1358), (1361, 1369, 1368, 1360), (1362, 1370, 1369, 1361), (1363, 1371, 1370, 1362), (1364, 1372, 1371, 1363), (1365, 1373, 1372, 1364), (1366, 1374, 1373, 1365), (1367, 1375, 1374, 1366), (1369, 1259, 1258, 1368), (1370, 1260, 1259, 1369), (1371, 1261, 1260, 1370), (1372, 1262, 1261, 1371), (1373, 1263, 1262, 1372), (1374, 1264, 1263, 1373), (1375, 1265, 1264, 1374), (1470, 1377, 1376), (1471, 1378, 1377, 1470), (1472, 1379, 1378, 1471), (1473, 1380, 1379, 1472), (1474, 1381, 1380, 1473), (1475, 1382, 1381, 1474), (1476, 576, 1382, 1475), (1377, 1383, 1376), (1378, 1384, 1383, 1377), (1379, 1385, 1384, 1378), (1380, 1386, 1385, 1379), (1381, 1387, 1386, 1380), (1382, 1388, 1387, 1381), (576, 568, 1388, 1382), (1383, 1389, 1376), (1384, 1390, 1389, 1383), (1385, 1391, 1390, 1384), (1386, 1392, 1391, 1385), (1387, 1393, 1392, 1386), (1388, 1394, 1393, 1387), (568, 1395, 1394, 1388), (1389, 1396, 1376), (1390, 1397, 1396, 1389), (1391, 1398, 1397, 1390), (1392, 1399, 1398, 1391), (1393, 1400, 1399, 1392), (1394, 1401, 1400, 1393), (1395, 1402, 1401, 1394), (1396, 1403, 1376), (1397, 1404, 1403, 1396), (1398, 1405, 1404, 1397), (1399, 1406, 1405, 1398), (1400, 1407, 1406, 1399), (1401, 1408, 1407, 1400), (1402, 1409, 1408, 1401), (1403, 1410, 1376), (1404, 1411, 1410, 1403), (1405, 1412, 1411, 1404), (1406, 1413, 1412, 1405), (1407, 1414, 1413, 1406), (1408, 1415, 1414, 1407), (1409, 1416, 1415, 1408), (1410, 1417, 1376), (1411, 1418, 1417, 1410), (1412, 1419, 1418, 1411), (1413, 1420, 1419, 1412), (1414, 1421, 1420, 1413), (1415, 1422, 1421, 1414), (1416, 1423, 1422, 1415), (1424, 1430, 1376), (1425, 1431, 1430, 1424), (1426, 1432, 1431, 1425), (1427, 1433, 1432, 1426), (1428, 1434, 1433, 1427), (1429, 1435, 1434, 1428), (442, 1436, 1435, 1429), (1430, 1437, 1376), (1431, 1438, 1437, 1430), (1432, 1439, 1438, 1431), (1433, 1440, 1439, 1432), (1434, 1441, 1440, 1433), (1435, 1442, 1441, 1434), (1436, 1443, 1442, 1435), (1437, 1444, 1376), (1438, 1445, 1444, 1437), (1439, 1446, 1445, 1438), (1440, 1447, 1446, 1439), (1441, 1448, 1447, 1440), (1442, 1449, 1448, 1441), (1443, 518, 1449, 1442), (1444, 1450, 1376), (1445, 1451, 1450, 1444), (1446, 1452, 1451, 1445), (1447, 1453, 1452, 1446), (1448, 1454, 1453, 1447), (1449, 1455, 1454, 1448), (518, 1456, 1455, 1449), (1450, 1457, 1376), (1451, 1458, 1457, 1450), (1452, 1459, 1458, 1451), (1453, 1460, 1459, 1452), (1454, 1461, 1460, 1453), (1455, 1462, 1461, 1454), (1456, 503, 1462, 1455), (1457, 1463, 1376), (1458, 1464, 1463, 1457), (1459, 1465, 1464, 1458), (1460, 1466, 1465, 1459), (1461, 1467, 1466, 1460), (1462, 1468, 1467, 1461), (503, 1469, 1468, 1462), (1463, 1470, 1376), (1464, 1471, 1470, 1463), (1465, 1472, 1471, 1464), (1466, 1473, 1472, 1465), (1467, 1474, 1473, 1466), (1468, 1475, 1474, 1467), (1469, 1476, 1475, 1468), (1477, 1484, 1376), (1478, 1485, 1484, 1477), (1479, 1486, 1485, 1478), (1480, 1487, 1486, 1479), (1481, 1488, 1487, 1480), (1482, 1489, 1488, 1481), (1483, 1490, 1489, 1482), (1484, 1491, 1376), (1485, 1492, 1491, 1484), (1486, 1493, 1492, 1485), (1487, 1494, 1493, 1486), (1488, 1495, 1494, 1487), (1489, 1496, 1495, 1488), (1490, 1497, 1496, 1489), (1491, 1498, 1376), (1492, 1499, 1498, 1491), (1493, 1500, 1499, 1492), (1494, 1501, 1500, 1493), (1495, 1502, 1501, 1494), (1496, 1503, 1502, 1495), (1497, 1504, 1503, 1496), (1498, 1505, 1376), (1499, 1506, 1505, 1498), (1500, 1507, 1506, 1499), (1501, 1508, 1507, 1500), (1502, 1509, 1508, 1501), (1503, 1510, 1509, 1502), (1504, 463, 1510, 1503), (1505, 1511, 1376), (1506, 1512, 1511, 1505), (1507, 1513, 1512, 1506), (1508, 1514, 1513, 1507), (1509, 1515, 1514, 1508), (1510, 1516, 1515, 1509), (463, 456, 1516, 1510), (1511, 1517, 1376), (1512, 1518, 1517, 1511), (1513, 1519, 1518, 1512), (1514, 1520, 1519, 1513), (1515, 1521, 1520, 1514), (1516, 1522, 1521, 1515), (456, 449, 1522, 1516), (1517, 1424, 1376), (1518, 1425, 1424, 1517), (1519, 1426, 1425, 1518), (1520, 1427, 1426, 1519), (1521, 1428, 1427, 1520), (1522, 1429, 1428, 1521), (449, 442, 1429, 1522), (1417, 1523, 1376), (1418, 1524, 1523, 1417), (1419, 1525, 1524, 1418), (1420, 1526, 1525, 1419), (1421, 1527, 1526, 1420), (1422, 1528, 1527, 1421), (1423, 429, 1528, 1422), (1523, 1529, 1376), (1524, 1530, 1529, 1523), (1525, 1531, 1530, 1524), (1526, 1532, 1531, 1525), (1527, 1533, 1532, 1526), (1528, 1534, 1533, 1527), (429, 1535, 1534, 1528), (1529, 1536, 1376), (1530, 1537, 1536, 1529), (1531, 1538, 1537, 1530), (1532, 1539, 1538, 1531), (1533, 1540, 1539, 1532), (1534, 1541, 1540, 1533), (1535, 1542, 1541, 1534), (1536, 1543, 1376), (1537, 1544, 1543, 1536), (1538, 1545, 1544, 1537), (1539, 1546, 1545, 1538), (1540, 1547, 1546, 1539), (1541, 1548, 1547, 1540), (1542, 1549, 1548, 1541), (1543, 1550, 1376), (1544, 1551, 1550, 1543), (1545, 1552, 1551, 1544), (1546, 1553, 1552, 1545), (1547, 1554, 1553, 1546), (1548, 1555, 1554, 1547), (1549, 1556, 1555, 1548), (1550, 1557, 1376), (1551, 1558, 1557, 1550), (1552, 1559, 1558, 1551), (1553, 1560, 1559, 1552), (1554, 1561, 1560, 1553), (1555, 1562, 1561, 1554), (1556, 398, 1562, 1555), (1557, 1477, 1376), (1558, 1478, 1477, 1557), (1559, 1479, 1478, 1558), (1560, 1480, 1479, 1559), (1561, 1481, 1480, 1560), (1562, 1482, 1481, 1561), (398, 1483, 1482, 1562)])
me_mesh.polygons.foreach_set('use_smooth', [True] * 1546)
me_mesh.materials.append(mat_material_001)
me_mesh.use_remesh_preserve_volume = False
me_mesh.use_remesh_preserve_attributes = False
me_mesh.use_mirror_vertex_groups = False
me_mesh.update()

# ---- objects
ob_lamp = bpy.data.objects.new('Lamp', light_spot)
ob_teapot = bpy.data.objects.new('Teapot', me_mesh)

# ---- transforms, parenting, visibility, modifiers, constraints
ob_lamp.location = (4.076, 1.005, 5.904)
ob_lamp.rotation_euler = (0.6503, 0.05522, 1.866)
ob_lamp.lock_rotations_4d = False
ob_lamp.empty_display_type = 'ARROWS'
ob_lamp.color = (0.0, 0.0, 0.0, 0.0)
ob_lamp.lineart.crease_threshold = 0.0
ob_teapot.location = (0.0, 0.0, 0.0)
ob_teapot.lock_rotations_4d = False
ob_teapot.empty_display_type = 'ARROWS'
ob_teapot.color = (0.0, 0.0, 0.0, 1.0)
ob_teapot.lineart.crease_threshold = 0.0

# ---- collection membership
col_collection_1.objects.link(ob_lamp)
col_collection_1.objects.link(ob_teapot)
col_collection_2.objects.link(ob_teapot)

# ---- scene / render settings (as saved in the file)
scene.frame_start = 1; scene.frame_end = 250; scene.frame_set(1)
scene.render.engine = 'BLENDER_EEVEE_NEXT'
scene.render.image_settings.file_format = 'JPEG'
scene.render.image_settings.color_mode = 'RGB'
scene.render.image_settings.compression = 90
scene.render.resolution_x = 800
scene.render.resolution_y = 600
scene.render.pixel_aspect_x = 100.0
scene.render.pixel_aspect_y = 100.0
scene.render.fps = 25
scene.render.dither_intensity = 0.0
scene.render.use_compositing = False
scene.render.use_sequencer = False
scene.render.bake_margin = 2
scene.render.bake_bias = 0.0
scene.render.use_stamp_time = False
scene.render.use_stamp_date = False
scene.render.use_stamp_frame = False
scene.render.use_stamp_camera = False
scene.render.use_stamp_scene = False
scene.render.use_stamp_filename = False
scene.render.use_stamp_render_time = False
scene.render.stamp_font_size = 0
scene.cycles.use_denoising = False
scene.cycles.samples = 10
scene.cycles.sampling_pattern = 'TABULATED_SOBOL'
scene.cycles.light_sampling_threshold = 0.0
scene.cycles.use_adaptive_sampling = False
scene.cycles.use_light_tree = False
scene.cycles.blur_glossy = 0.0
scene.cycles.volume_bounces = 1
scene.cycles.pixel_filter_type = 'GAUSSIAN'
scene.cycles.sample_clamp_indirect = 0.0
scene.view_settings.view_transform = 'Raw'
bpy.context.view_layer.update()

# ---- added for rendering (the .blend has no active camera): camera
cam_auto = bpy.data.cameras.new('AutoCamera')
cam_auto.lens = 50.0
cam_auto.sensor_width = 36.0
cam_auto.clip_end = 1000.0
ob_auto_camera = bpy.data.objects.new('AutoCamera', cam_auto)
scene.collection.objects.link(ob_auto_camera)
ob_auto_camera.location = (3.57949, -4.29539, 2.86359)
ob_auto_camera.rotation_euler = (1.09748, -7.21219e-08, 0.694738)
scene.camera = ob_auto_camera
bpy.context.view_layer.update()
